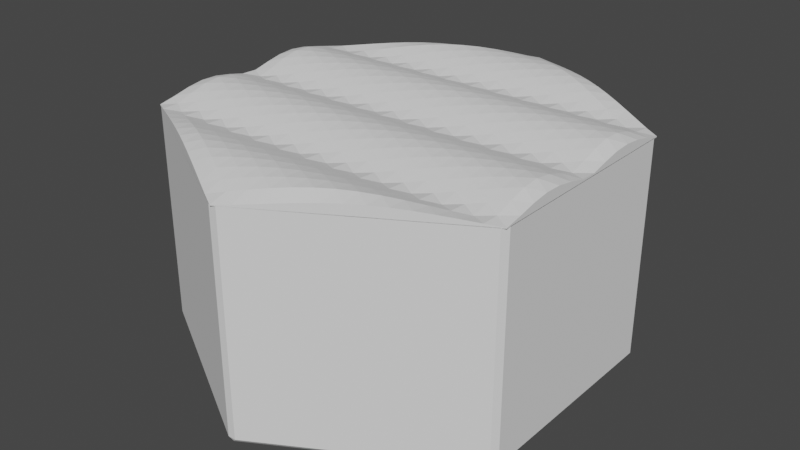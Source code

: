 # Source: river3.blend  (saved by Blender 3.3.6; exported with 4.5.12 LTS)
import bpy
from mathutils import Matrix  # noqa: F401  (used for matrix-valued properties, if any)

bpy.ops.wm.read_factory_settings(use_empty=True)
scene = bpy.context.scene
scene.name = 'Scene'

# ---- collections
col_collection = bpy.data.collections.new('Collection'); scene.collection.children.link(col_collection)

# ---- world
world_world = bpy.data.worlds.new('World'); scene.world = world_world
world_world.use_nodes = True; world_world.node_tree.nodes.clear()
_N = world_world.node_tree.nodes; _L = world_world.node_tree.links
n0 = _N.new('ShaderNodeOutputWorld'); n0.name = 'World Output'; n0.location = (300, 300)
n1 = _N.new('ShaderNodeBackground'); n1.name = 'Background'; n1.location = (10, 300)
n1.inputs[0].default_value = (0.05088, 0.05088, 0.05088, 1.0)
_L.new(n1.outputs[0], n0.inputs[0])
n0.is_active_output = True
world_world.color = (0.05088, 0.05088, 0.05088)
world_world.use_sun_shadow = False
world_world.sun_shadow_jitter_overblur = 0.0

# ---- meshes
me_cylinder = bpy.data.meshes.new('Cylinder')
me_cylinder.from_pydata([(0.0, 0.0, -0.5), (0.0, 1.0, -0.5), (0.0, 1.0, 0.5), (0.866, 0.5, -0.5), (0.866, 0.5, 0.5), (0.866, -0.5, -0.5), (0.866, -0.5, 0.5), (0.0, -1.0, -0.5), (0.0, -1.0, 0.5), (-0.866, -0.5, -0.5), (-0.866, -0.5, 0.5), (-0.866, 0.5, -0.5), (-0.866, 0.5, 0.5)], [], [(0, 1, 3), (1, 2, 4, 3), (0, 3, 5), (3, 4, 6, 5), (0, 5, 7), (5, 6, 8, 7), (0, 7, 9), (7, 8, 10, 9), (0, 9, 11), (9, 10, 12, 11), (0, 11, 1), (11, 12, 2, 1)])
_uv = me_cylinder.uv_layers.new(name='UVMap')
_uv.uv.foreach_set('vector', [0.75, 0.25, 0.75, 0.49, 0.9578, 0.37, 1.0, 0.5, 1.0, 1.0, 0.8333, 1.0, 0.8333, 0.5, 0.75, 0.25, 0.9578, 0.37, 0.9578, 0.13, 0.8333, 0.5, 0.8333, 1.0, 0.6667, 1.0, 0.6667, 0.5, 0.75, 0.25, 0.9578, 0.13, 0.75, 0.01, 0.6667, 0.5, 0.6667, 1.0, 0.5, 1.0, 0.5, 0.5, 0.75, 0.25, 0.75, 0.01, 0.5422, 0.13, 0.5, 0.5, 0.5, 1.0, 0.3333, 1.0, 0.3333, 0.5, 0.75, 0.25, 0.5422, 0.13, 0.5422, 0.37, 0.3333, 0.5, 0.3333, 1.0, 0.1667, 1.0, 0.1667, 0.5, 0.75, 0.25, 0.5422, 0.37, 0.75, 0.49, 0.1667, 0.5, 0.1667, 1.0, -8.941e-08, 1.0, -8.941e-08, 0.5])
me_cylinder.update()
me_cylinder_002 = bpy.data.meshes.new('Cylinder.002')
me_cylinder_002.from_pydata([(0.0, 0.0, -0.0005), (0.0, 0.0, 0.0005), (0.0, 1.0, -0.0005), (0.0, 1.0, 0.0005), (0.866, 0.5, -0.0005), (0.866, 0.5, 0.0005), (0.866, -0.5, -0.0005), (0.866, -0.5, 0.0005), (0.0, -1.0, -0.0005), (0.0, -1.0, 0.0005), (-0.866, -0.5, -0.0005), (-0.866, -0.5, 0.0005), (-0.866, 0.5, -0.0005), (-0.866, 0.5, 0.0005), (0.0, 0.9231, 0.0005), (0.0, 0.8462, 0.0005), (0.0, 0.7692, 0.0005), (0.0, 0.6923, 0.0005), (0.0, 0.6154, 0.0005), (0.0, 0.5385, 0.0005), (0.0, 0.4615, 0.0005), (0.0, 0.3846, 0.0005), (0.0, 0.3077, 0.0005), (0.0, 0.2308, 0.0005), (0.0, 0.1538, 0.0005), (0.0, 0.07692, 0.0005), (0.06662, 0.03846, 0.0005), (0.1332, 0.07692, 0.0005), (0.1999, 0.1154, 0.0005), (0.2665, 0.1538, 0.0005), (0.3331, 0.1923, 0.0005), (0.3997, 0.2308, 0.0005), (0.4663, 0.2692, 0.0005), (0.5329, 0.3077, 0.0005), (0.5996, 0.3462, 0.0005), (0.6662, 0.3846, 0.0005), (0.7328, 0.4231, 0.0005), (0.7994, 0.4615, 0.0005), (0.7994, 0.5385, 0.0005), (0.7328, 0.5769, 0.0005), (0.6662, 0.6154, 0.0005), (0.5996, 0.6538, 0.0005), (0.5329, 0.6923, 0.0005), (0.4663, 0.7308, 0.0005), (0.3997, 0.7692, 0.0005), (0.3331, 0.8077, 0.0005), (0.2665, 0.8462, 0.0005), (0.1999, 0.8846, 0.0005), (0.1332, 0.9231, 0.0005), (0.06662, 0.9615, 0.0005), (0.06662, -0.03846, 0.0005), (0.1332, -0.07692, 0.0005), (0.1999, -0.1154, 0.0005), (0.2665, -0.1538, 0.0005), (0.3331, -0.1923, 0.0005), (0.3997, -0.2308, 0.0005), (0.4663, -0.2692, 0.0005), (0.5329, -0.3077, 0.0005), (0.5996, -0.3462, 0.0005), (0.6662, -0.3846, 0.0005), (0.7328, -0.4231, 0.0005), (0.7994, -0.4615, 0.0005), (0.866, -0.4231, 0.0005), (0.866, -0.3462, 0.0005), (0.866, -0.2692, 0.0005), (0.866, -0.1923, 0.0005), (0.866, -0.1154, 0.0005), (0.866, -0.03846, 0.0005), (0.866, 0.03846, 0.0005), (0.866, 0.1154, 0.0005), (0.866, 0.1923, 0.0005), (0.866, 0.2692, 0.0005), (0.866, 0.3462, 0.0005), (0.866, 0.4231, 0.0005), (0.0, -0.07692, 0.0005), (0.0, -0.1538, 0.0005), (0.0, -0.2308, 0.0005), (0.0, -0.3077, 0.0005), (0.0, -0.3846, 0.0005), (0.0, -0.4615, 0.0005), (0.0, -0.5385, 0.0005), (0.0, -0.6154, 0.0005), (0.0, -0.6923, 0.0005), (0.0, -0.7692, 0.0005), (0.0, -0.8462, 0.0005), (0.0, -0.9231, 0.0005), (0.06662, -0.9615, 0.0005), (0.1332, -0.9231, 0.0005), (0.1999, -0.8846, 0.0005), (0.2665, -0.8462, 0.0005), (0.3331, -0.8077, 0.0005), (0.3997, -0.7692, 0.0005), (0.4663, -0.7308, 0.0005), (0.5329, -0.6923, 0.0005), (0.5996, -0.6538, 0.0005), (0.6662, -0.6154, 0.0005), (0.7328, -0.5769, 0.0005), (0.7994, -0.5385, 0.0005), (-0.06662, -0.03846, 0.0005), (-0.1332, -0.07692, 0.0005), (-0.1999, -0.1154, 0.0005), (-0.2665, -0.1538, 0.0005), (-0.3331, -0.1923, 0.0005), (-0.3997, -0.2308, 0.0005), (-0.4663, -0.2692, 0.0005), (-0.5329, -0.3077, 0.0005), (-0.5996, -0.3462, 0.0005), (-0.6662, -0.3846, 0.0005), (-0.7328, -0.4231, 0.0005), (-0.7994, -0.4615, 0.0005), (-0.7994, -0.5385, 0.0005), (-0.7328, -0.5769, 0.0005), (-0.6662, -0.6154, 0.0005), (-0.5996, -0.6538, 0.0005), (-0.5329, -0.6923, 0.0005), (-0.4663, -0.7308, 0.0005), (-0.3997, -0.7692, 0.0005), (-0.3331, -0.8077, 0.0005), (-0.2665, -0.8462, 0.0005), (-0.1999, -0.8846, 0.0005), (-0.1332, -0.9231, 0.0005), (-0.06662, -0.9615, 0.0005), (-0.06662, 0.03846, 0.0005), (-0.1332, 0.07692, 0.0005), (-0.1999, 0.1154, 0.0005), (-0.2665, 0.1538, 0.0005), (-0.3331, 0.1923, 0.0005), (-0.3997, 0.2308, 0.0005), (-0.4663, 0.2692, 0.0005), (-0.5329, 0.3077, 0.0005), (-0.5996, 0.3462, 0.0005), (-0.6662, 0.3846, 0.0005), (-0.7328, 0.4231, 0.0005), (-0.7994, 0.4615, 0.0005), (-0.866, 0.4231, 0.0005), (-0.866, 0.3462, 0.0005), (-0.866, 0.2692, 0.0005), (-0.866, 0.1923, 0.0005), (-0.866, 0.1154, 0.0005), (-0.866, 0.03846, 0.0005), (-0.866, -0.03846, 0.0005), (-0.866, -0.1154, 0.0005), (-0.866, -0.1923, 0.0005), (-0.866, -0.2692, 0.0005), (-0.866, -0.3462, 0.0005), (-0.866, -0.4231, 0.0005), (-0.06662, 0.9615, 0.0005), (-0.1332, 0.9231, 0.0005), (-0.1999, 0.8846, 0.0005), (-0.2665, 0.8462, 0.0005), (-0.3331, 0.8077, 0.0005), (-0.3997, 0.7692, 0.0005), (-0.4663, 0.7308, 0.0005), (-0.5329, 0.6923, 0.0005), (-0.5996, 0.6538, 0.0005), (-0.6662, 0.6154, 0.0005), (-0.7328, 0.5769, 0.0005), (-0.7994, 0.5385, 0.0005), (-0.7328, 0.5, 0.0005), (-0.6662, 0.4615, 0.0005), (-0.6662, 0.5385, 0.0005), (-0.5996, 0.4231, 0.0005), (-0.5996, 0.5, 0.0005), (-0.5996, 0.5769, 0.0005), (-0.5329, 0.3846, 0.0005), (-0.5329, 0.4615, 0.0005), (-0.5329, 0.5385, 0.0005), (-0.5329, 0.6154, 0.0005), (-0.4663, 0.3462, 0.0005), (-0.4663, 0.4231, 0.0005), (-0.4663, 0.5, 0.0005), (-0.4663, 0.5769, 0.0005), (-0.4663, 0.6538, 0.0005), (-0.3997, 0.3077, 0.0005), (-0.3997, 0.3846, 0.0005), (-0.3997, 0.4615, 0.0005), (-0.3997, 0.5385, 0.0005), (-0.3997, 0.6154, 0.0005), (-0.3997, 0.6923, 0.0005), (-0.3331, 0.2692, 0.0005), (-0.3331, 0.3462, 0.0005), (-0.3331, 0.4231, 0.0005), (-0.3331, 0.5, 0.0005), (-0.3331, 0.5769, 0.0005), (-0.3331, 0.6538, 0.0005), (-0.3331, 0.7308, 0.0005), (-0.2665, 0.2308, 0.0005), (-0.2665, 0.3077, 0.0005), (-0.2665, 0.3846, 0.0005), (-0.2665, 0.4615, 0.0005), (-0.2665, 0.5385, 0.0005), (-0.2665, 0.6154, 0.0005), (-0.2665, 0.6923, 0.0005), (-0.2665, 0.7692, 0.0005), (-0.1999, 0.1923, 0.0005), (-0.1999, 0.2692, 0.0005), (-0.1999, 0.3462, 0.0005), (-0.1999, 0.4231, 0.0005), (-0.1999, 0.5, 0.0005), (-0.1999, 0.5769, 0.0005), (-0.1999, 0.6538, 0.0005), (-0.1999, 0.7308, 0.0005), (-0.1999, 0.8077, 0.0005), (-0.1332, 0.1538, 0.0005), (-0.1332, 0.2308, 0.0005), (-0.1332, 0.3077, 0.0005), (-0.1332, 0.3846, 0.0005), (-0.1332, 0.4615, 0.0005), (-0.1332, 0.5385, 0.0005), (-0.1332, 0.6154, 0.0005), (-0.1332, 0.6923, 0.0005), (-0.1332, 0.7692, 0.0005), (-0.1332, 0.8462, 0.0005), (-0.06662, 0.1154, 0.0005), (-0.06662, 0.1923, 0.0005), (-0.06662, 0.2692, 0.0005), (-0.06662, 0.3462, 0.0005), (-0.06662, 0.4231, 0.0005), (-0.06662, 0.5, 0.0005), (-0.06662, 0.5769, 0.0005), (-0.06662, 0.6538, 0.0005), (-0.06662, 0.7308, 0.0005), (-0.06662, 0.8077, 0.0005), (-0.06662, 0.8846, 0.0005), (-0.7994, -0.3846, 0.0005), (-0.7328, -0.3462, 0.0005), (-0.7994, -0.3077, 0.0005), (-0.6662, -0.3077, 0.0005), (-0.7328, -0.2692, 0.0005), (-0.7994, -0.2308, 0.0005), (-0.5996, -0.2692, 0.0005), (-0.6662, -0.2308, 0.0005), (-0.7328, -0.1923, 0.0005), (-0.7994, -0.1538, 0.0005), (-0.5329, -0.2308, 0.0005), (-0.5996, -0.1923, 0.0005), (-0.6662, -0.1538, 0.0005), (-0.7328, -0.1154, 0.0005), (-0.7994, -0.07692, 0.0005), (-0.4663, -0.1923, 0.0005), (-0.5329, -0.1538, 0.0005), (-0.5996, -0.1154, 0.0005), (-0.6662, -0.07692, 0.0005), (-0.7328, -0.03846, 0.0005), (-0.7994, 0.0, 0.0005), (-0.3997, -0.1538, 0.0005), (-0.4663, -0.1154, 0.0005), (-0.5329, -0.07692, 0.0005), (-0.5996, -0.03846, 0.0005), (-0.6662, 0.0, 0.0005), (-0.7328, 0.03846, 0.0005), (-0.7994, 0.07692, 0.0005), (-0.3331, -0.1154, 0.0005), (-0.3997, -0.07692, 0.0005), (-0.4663, -0.03846, 0.0005), (-0.5329, 0.0, 0.0005), (-0.5996, 0.03846, 0.0005), (-0.6662, 0.07692, 0.0005), (-0.7328, 0.1154, 0.0005), (-0.7994, 0.1538, 0.0005), (-0.2665, -0.07692, 0.0005), (-0.3331, -0.03846, 0.0005), (-0.3997, 0.0, 0.0005), (-0.4663, 0.03846, 0.0005), (-0.5329, 0.07692, 0.0005), (-0.5996, 0.1154, 0.0005), (-0.6662, 0.1538, 0.0005), (-0.7328, 0.1923, 0.0005), (-0.7994, 0.2308, 0.0005), (-0.1999, -0.03846, 0.0005), (-0.2665, 0.0, 0.0005), (-0.3331, 0.03846, 0.0005), (-0.3997, 0.07692, 0.0005), (-0.4663, 0.1154, 0.0005), (-0.5329, 0.1538, 0.0005), (-0.5996, 0.1923, 0.0005), (-0.6662, 0.2308, 0.0005), (-0.7328, 0.2692, 0.0005), (-0.7994, 0.3077, 0.0005), (-0.1332, 0.0, 0.0005), (-0.1999, 0.03846, 0.0005), (-0.2665, 0.07692, 0.0005), (-0.3331, 0.1154, 0.0005), (-0.3997, 0.1538, 0.0005), (-0.4663, 0.1923, 0.0005), (-0.5329, 0.2308, 0.0005), (-0.5996, 0.2692, 0.0005), (-0.6662, 0.3077, 0.0005), (-0.7328, 0.3462, 0.0005), (-0.7994, 0.3846, 0.0005), (-0.06662, -0.8846, 0.0005), (-0.06662, -0.8077, 0.0005), (-0.1332, -0.8462, 0.0005), (-0.06662, -0.7308, 0.0005), (-0.1332, -0.7692, 0.0005), (-0.1999, -0.8077, 0.0005), (-0.06662, -0.6538, 0.0005), (-0.1332, -0.6923, 0.0005), (-0.1999, -0.7308, 0.0005), (-0.2665, -0.7692, 0.0005), (-0.06662, -0.5769, 0.0005), (-0.1332, -0.6154, 0.0005), (-0.1999, -0.6538, 0.0005), (-0.2665, -0.6923, 0.0005), (-0.3331, -0.7308, 0.0005), (-0.06662, -0.5, 0.0005), (-0.1332, -0.5385, 0.0005), (-0.1999, -0.5769, 0.0005), (-0.2665, -0.6154, 0.0005), (-0.3331, -0.6538, 0.0005), (-0.3997, -0.6923, 0.0005), (-0.06662, -0.4231, 0.0005), (-0.1332, -0.4615, 0.0005), (-0.1999, -0.5, 0.0005), (-0.2665, -0.5385, 0.0005), (-0.3331, -0.5769, 0.0005), (-0.3997, -0.6154, 0.0005), (-0.4663, -0.6538, 0.0005), (-0.06662, -0.3462, 0.0005), (-0.1332, -0.3846, 0.0005), (-0.1999, -0.4231, 0.0005), (-0.2665, -0.4615, 0.0005), (-0.3331, -0.5, 0.0005), (-0.3997, -0.5385, 0.0005), (-0.4663, -0.5769, 0.0005), (-0.5329, -0.6154, 0.0005), (-0.06662, -0.2692, 0.0005), (-0.1332, -0.3077, 0.0005), (-0.1999, -0.3462, 0.0005), (-0.2665, -0.3846, 0.0005), (-0.3331, -0.4231, 0.0005), (-0.3997, -0.4615, 0.0005), (-0.4663, -0.5, 0.0005), (-0.5329, -0.5385, 0.0005), (-0.5996, -0.5769, 0.0005), (-0.06662, -0.1923, 0.0005), (-0.1332, -0.2308, 0.0005), (-0.1999, -0.2692, 0.0005), (-0.2665, -0.3077, 0.0005), (-0.3331, -0.3462, 0.0005), (-0.3997, -0.3846, 0.0005), (-0.4663, -0.4231, 0.0005), (-0.5329, -0.4615, 0.0005), (-0.5996, -0.5, 0.0005), (-0.6662, -0.5385, 0.0005), (-0.06662, -0.1154, 0.0005), (-0.1332, -0.1538, 0.0005), (-0.1999, -0.1923, 0.0005), (-0.2665, -0.2308, 0.0005), (-0.3331, -0.2692, 0.0005), (-0.3997, -0.3077, 0.0005), (-0.4663, -0.3462, 0.0005), (-0.5329, -0.3846, 0.0005), (-0.5996, -0.4231, 0.0005), (-0.6662, -0.4615, 0.0005), (-0.7328, -0.5, 0.0005), (0.7328, -0.5, 0.0005), (0.6662, -0.4615, 0.0005), (0.6662, -0.5385, 0.0005), (0.5996, -0.4231, 0.0005), (0.5996, -0.5, 0.0005), (0.5996, -0.5769, 0.0005), (0.5329, -0.3846, 0.0005), (0.5329, -0.4615, 0.0005), (0.5329, -0.5385, 0.0005), (0.5329, -0.6154, 0.0005), (0.4663, -0.3462, 0.0005), (0.4663, -0.4231, 0.0005), (0.4663, -0.5, 0.0005), (0.4663, -0.5769, 0.0005), (0.4663, -0.6538, 0.0005), (0.3997, -0.3077, 0.0005), (0.3997, -0.3846, 0.0005), (0.3997, -0.4615, 0.0005), (0.3997, -0.5385, 0.0005), (0.3997, -0.6154, 0.0005), (0.3997, -0.6923, 0.0005), (0.3331, -0.2692, 0.0005), (0.3331, -0.3462, 0.0005), (0.3331, -0.4231, 0.0005), (0.3331, -0.5, 0.0005), (0.3331, -0.5769, 0.0005), (0.3331, -0.6538, 0.0005), (0.3331, -0.7308, 0.0005), (0.2665, -0.2308, 0.0005), (0.2665, -0.3077, 0.0005), (0.2665, -0.3846, 0.0005), (0.2665, -0.4615, 0.0005), (0.2665, -0.5385, 0.0005), (0.2665, -0.6154, 0.0005), (0.2665, -0.6923, 0.0005), (0.2665, -0.7692, 0.0005), (0.1999, -0.1923, 0.0005), (0.1999, -0.2692, 0.0005), (0.1999, -0.3462, 0.0005), (0.1999, -0.4231, 0.0005), (0.1999, -0.5, 0.0005), (0.1999, -0.5769, 0.0005), (0.1999, -0.6538, 0.0005), (0.1999, -0.7308, 0.0005), (0.1999, -0.8077, 0.0005), (0.1332, -0.1538, 0.0005), (0.1332, -0.2308, 0.0005), (0.1332, -0.3077, 0.0005), (0.1332, -0.3846, 0.0005), (0.1332, -0.4615, 0.0005), (0.1332, -0.5385, 0.0005), (0.1332, -0.6154, 0.0005), (0.1332, -0.6923, 0.0005), (0.1332, -0.7692, 0.0005), (0.1332, -0.8462, 0.0005), (0.06662, -0.1154, 0.0005), (0.06662, -0.1923, 0.0005), (0.06662, -0.2692, 0.0005), (0.06662, -0.3462, 0.0005), (0.06662, -0.4231, 0.0005), (0.06662, -0.5, 0.0005), (0.06662, -0.5769, 0.0005), (0.06662, -0.6538, 0.0005), (0.06662, -0.7308, 0.0005), (0.06662, -0.8077, 0.0005), (0.06662, -0.8846, 0.0005), (0.7994, 0.3846, 0.0005), (0.7328, 0.3462, 0.0005), (0.7994, 0.3077, 0.0005), (0.6662, 0.3077, 0.0005), (0.7328, 0.2692, 0.0005), (0.7994, 0.2308, 0.0005), (0.5996, 0.2692, 0.0005), (0.6662, 0.2308, 0.0005), (0.7328, 0.1923, 0.0005), (0.7994, 0.1538, 0.0005), (0.5329, 0.2308, 0.0005), (0.5996, 0.1923, 0.0005), (0.6662, 0.1538, 0.0005), (0.7328, 0.1154, 0.0005), (0.7994, 0.07692, 0.0005), (0.4663, 0.1923, 0.0005), (0.5329, 0.1538, 0.0005), (0.5996, 0.1154, 0.0005), (0.6662, 0.07692, 0.0005), (0.7328, 0.03846, 0.0005), (0.7994, 0.0, 0.0005), (0.3997, 0.1538, 0.0005), (0.4663, 0.1154, 0.0005), (0.5329, 0.07692, 0.0005), (0.5996, 0.03846, 0.0005), (0.6662, 0.0, 0.0005), (0.7328, -0.03846, 0.0005), (0.7994, -0.07692, 0.0005), (0.3331, 0.1154, 0.0005), (0.3997, 0.07692, 0.0005), (0.4663, 0.03846, 0.0005), (0.5329, 0.0, 0.0005), (0.5996, -0.03846, 0.0005), (0.6662, -0.07692, 0.0005), (0.7328, -0.1154, 0.0005), (0.7994, -0.1538, 0.0005), (0.2665, 0.07692, 0.0005), (0.3331, 0.03846, 0.0005), (0.3997, 0.0, 0.0005), (0.4663, -0.03846, 0.0005), (0.5329, -0.07692, 0.0005), (0.5996, -0.1154, 0.0005), (0.6662, -0.1538, 0.0005), (0.7328, -0.1923, 0.0005), (0.7994, -0.2308, 0.0005), (0.1999, 0.03846, 0.0005), (0.2665, 0.0, 0.0005), (0.3331, -0.03846, 0.0005), (0.3997, -0.07692, 0.0005), (0.4663, -0.1154, 0.0005), (0.5329, -0.1538, 0.0005), (0.5996, -0.1923, 0.0005), (0.6662, -0.2308, 0.0005), (0.7328, -0.2692, 0.0005), (0.7994, -0.3077, 0.0005), (0.1332, 0.0, 0.0005), (0.1999, -0.03846, 0.0005), (0.2665, -0.07692, 0.0005), (0.3331, -0.1154, 0.0005), (0.3997, -0.1538, 0.0005), (0.4663, -0.1923, 0.0005), (0.5329, -0.2308, 0.0005), (0.5996, -0.2692, 0.0005), (0.6662, -0.3077, 0.0005), (0.7328, -0.3462, 0.0005), (0.7994, -0.3846, 0.0005), (0.06662, 0.8846, 0.0005), (0.06662, 0.8077, 0.0005), (0.1332, 0.8462, 0.0005), (0.06662, 0.7308, 0.0005), (0.1332, 0.7692, 0.0005), (0.1999, 0.8077, 0.0005), (0.06662, 0.6538, 0.0005), (0.1332, 0.6923, 0.0005), (0.1999, 0.7308, 0.0005), (0.2665, 0.7692, 0.0005), (0.06662, 0.5769, 0.0005), (0.1332, 0.6154, 0.0005), (0.1999, 0.6538, 0.0005), (0.2665, 0.6923, 0.0005), (0.3331, 0.7308, 0.0005), (0.06662, 0.5, 0.0005), (0.1332, 0.5385, 0.0005), (0.1999, 0.5769, 0.0005), (0.2665, 0.6154, 0.0005), (0.3331, 0.6538, 0.0005), (0.3997, 0.6923, 0.0005), (0.06662, 0.4231, 0.0005), (0.1332, 0.4615, 0.0005), (0.1999, 0.5, 0.0005), (0.2665, 0.5385, 0.0005), (0.3331, 0.5769, 0.0005), (0.3997, 0.6154, 0.0005), (0.4663, 0.6538, 0.0005), (0.06662, 0.3462, 0.0005), (0.1332, 0.3846, 0.0005), (0.1999, 0.4231, 0.0005), (0.2665, 0.4615, 0.0005), (0.3331, 0.5, 0.0005), (0.3997, 0.5385, 0.0005), (0.4663, 0.5769, 0.0005), (0.5329, 0.6154, 0.0005), (0.06662, 0.2692, 0.0005), (0.1332, 0.3077, 0.0005), (0.1999, 0.3462, 0.0005), (0.2665, 0.3846, 0.0005), (0.3331, 0.4231, 0.0005), (0.3997, 0.4615, 0.0005), (0.4663, 0.5, 0.0005), (0.5329, 0.5385, 0.0005), (0.5996, 0.5769, 0.0005), (0.06662, 0.1923, 0.0005), (0.1332, 0.2308, 0.0005), (0.1999, 0.2692, 0.0005), (0.2665, 0.3077, 0.0005), (0.3331, 0.3462, 0.0005), (0.3997, 0.3846, 0.0005), (0.4663, 0.4231, 0.0005), (0.5329, 0.4615, 0.0005), (0.5996, 0.5, 0.0005), (0.6662, 0.5385, 0.0005), (0.06662, 0.1154, 0.0005), (0.1332, 0.1538, 0.0005), (0.1999, 0.1923, 0.0005), (0.2665, 0.2308, 0.0005), (0.3331, 0.2692, 0.0005), (0.3997, 0.3077, 0.0005), (0.4663, 0.3462, 0.0005), (0.5329, 0.3846, 0.0005), (0.5996, 0.4231, 0.0005), (0.6662, 0.4615, 0.0005), (0.7328, 0.5, 0.0005)], [], [(0, 2, 4), (1, 26, 25), (2, 3, 49, 48, 47, 46, 45, 44, 43, 42, 41, 40, 39, 38, 5, 4), (0, 4, 6), (1, 50, 26), (4, 5, 73, 72, 71, 70, 69, 68, 67, 66, 65, 64, 63, 62, 7, 6), (0, 6, 8), (1, 74, 50), (6, 7, 97, 96, 95, 94, 93, 92, 91, 90, 89, 88, 87, 86, 9, 8), (0, 8, 10), (1, 98, 74), (8, 9, 121, 120, 119, 118, 117, 116, 115, 114, 113, 112, 111, 110, 11, 10), (0, 10, 12), (1, 122, 98), (10, 11, 145, 144, 143, 142, 141, 140, 139, 138, 137, 136, 135, 134, 13, 12), (0, 12, 2), (1, 25, 122), (12, 13, 157, 156, 155, 154, 153, 152, 151, 150, 149, 148, 147, 146, 3, 2), (133, 157, 13), (132, 158, 133), (131, 159, 132), (130, 161, 131), (129, 164, 130), (128, 168, 129), (127, 173, 128), (126, 179, 127), (125, 186, 126), (124, 194, 125), (123, 203, 124), (122, 213, 123), (133, 158, 157), (158, 156, 157), (132, 159, 158), (159, 160, 158), (158, 160, 156), (160, 155, 156), (131, 161, 159), (161, 162, 159), (159, 162, 160), (162, 163, 160), (160, 163, 155), (163, 154, 155), (130, 164, 161), (164, 165, 161), (161, 165, 162), (165, 166, 162), (162, 166, 163), (166, 167, 163), (163, 167, 154), (167, 153, 154), (129, 168, 164), (168, 169, 164), (164, 169, 165), (169, 170, 165), (165, 170, 166), (170, 171, 166), (166, 171, 167), (171, 172, 167), (167, 172, 153), (172, 152, 153), (128, 173, 168), (173, 174, 168), (168, 174, 169), (174, 175, 169), (169, 175, 170), (175, 176, 170), (170, 176, 171), (176, 177, 171), (171, 177, 172), (177, 178, 172), (172, 178, 152), (178, 151, 152), (127, 179, 173), (179, 180, 173), (173, 180, 174), (180, 181, 174), (174, 181, 175), (181, 182, 175), (175, 182, 176), (182, 183, 176), (176, 183, 177), (183, 184, 177), (177, 184, 178), (184, 185, 178), (178, 185, 151), (185, 150, 151), (126, 186, 179), (186, 187, 179), (179, 187, 180), (187, 188, 180), (180, 188, 181), (188, 189, 181), (181, 189, 182), (189, 190, 182), (182, 190, 183), (190, 191, 183), (183, 191, 184), (191, 192, 184), (184, 192, 185), (192, 193, 185), (185, 193, 150), (193, 149, 150), (125, 194, 186), (194, 195, 186), (186, 195, 187), (195, 196, 187), (187, 196, 188), (196, 197, 188), (188, 197, 189), (197, 198, 189), (189, 198, 190), (198, 199, 190), (190, 199, 191), (199, 200, 191), (191, 200, 192), (200, 201, 192), (192, 201, 193), (201, 202, 193), (193, 202, 149), (202, 148, 149), (124, 203, 194), (203, 204, 194), (194, 204, 195), (204, 205, 195), (195, 205, 196), (205, 206, 196), (196, 206, 197), (206, 207, 197), (197, 207, 198), (207, 208, 198), (198, 208, 199), (208, 209, 199), (199, 209, 200), (209, 210, 200), (200, 210, 201), (210, 211, 201), (201, 211, 202), (211, 212, 202), (202, 212, 148), (212, 147, 148), (123, 213, 203), (213, 214, 203), (203, 214, 204), (214, 215, 204), (204, 215, 205), (215, 216, 205), (205, 216, 206), (216, 217, 206), (206, 217, 207), (217, 218, 207), (207, 218, 208), (218, 219, 208), (208, 219, 209), (219, 220, 209), (209, 220, 210), (220, 221, 210), (210, 221, 211), (221, 222, 211), (211, 222, 212), (222, 223, 212), (212, 223, 147), (223, 146, 147), (122, 25, 213), (25, 24, 213), (213, 24, 214), (24, 23, 214), (214, 23, 215), (23, 22, 215), (215, 22, 216), (22, 21, 216), (216, 21, 217), (21, 20, 217), (217, 20, 218), (20, 19, 218), (218, 19, 219), (19, 18, 219), (219, 18, 220), (18, 17, 220), (220, 17, 221), (17, 16, 221), (221, 16, 222), (16, 15, 222), (222, 15, 223), (15, 14, 223), (223, 14, 146), (14, 3, 146), (109, 145, 11), (108, 224, 109), (107, 225, 108), (106, 227, 107), (105, 230, 106), (104, 234, 105), (103, 239, 104), (102, 245, 103), (101, 252, 102), (100, 260, 101), (99, 269, 100), (98, 279, 99), (109, 224, 145), (224, 144, 145), (108, 225, 224), (225, 226, 224), (224, 226, 144), (226, 143, 144), (107, 227, 225), (227, 228, 225), (225, 228, 226), (228, 229, 226), (226, 229, 143), (229, 142, 143), (106, 230, 227), (230, 231, 227), (227, 231, 228), (231, 232, 228), (228, 232, 229), (232, 233, 229), (229, 233, 142), (233, 141, 142), (105, 234, 230), (234, 235, 230), (230, 235, 231), (235, 236, 231), (231, 236, 232), (236, 237, 232), (232, 237, 233), (237, 238, 233), (233, 238, 141), (238, 140, 141), (104, 239, 234), (239, 240, 234), (234, 240, 235), (240, 241, 235), (235, 241, 236), (241, 242, 236), (236, 242, 237), (242, 243, 237), (237, 243, 238), (243, 244, 238), (238, 244, 140), (244, 139, 140), (103, 245, 239), (245, 246, 239), (239, 246, 240), (246, 247, 240), (240, 247, 241), (247, 248, 241), (241, 248, 242), (248, 249, 242), (242, 249, 243), (249, 250, 243), (243, 250, 244), (250, 251, 244), (244, 251, 139), (251, 138, 139), (102, 252, 245), (252, 253, 245), (245, 253, 246), (253, 254, 246), (246, 254, 247), (254, 255, 247), (247, 255, 248), (255, 256, 248), (248, 256, 249), (256, 257, 249), (249, 257, 250), (257, 258, 250), (250, 258, 251), (258, 259, 251), (251, 259, 138), (259, 137, 138), (101, 260, 252), (260, 261, 252), (252, 261, 253), (261, 262, 253), (253, 262, 254), (262, 263, 254), (254, 263, 255), (263, 264, 255), (255, 264, 256), (264, 265, 256), (256, 265, 257), (265, 266, 257), (257, 266, 258), (266, 267, 258), (258, 267, 259), (267, 268, 259), (259, 268, 137), (268, 136, 137), (100, 269, 260), (269, 270, 260), (260, 270, 261), (270, 271, 261), (261, 271, 262), (271, 272, 262), (262, 272, 263), (272, 273, 263), (263, 273, 264), (273, 274, 264), (264, 274, 265), (274, 275, 265), (265, 275, 266), (275, 276, 266), (266, 276, 267), (276, 277, 267), (267, 277, 268), (277, 278, 268), (268, 278, 136), (278, 135, 136), (99, 279, 269), (279, 280, 269), (269, 280, 270), (280, 281, 270), (270, 281, 271), (281, 282, 271), (271, 282, 272), (282, 283, 272), (272, 283, 273), (283, 284, 273), (273, 284, 274), (284, 285, 274), (274, 285, 275), (285, 286, 275), (275, 286, 276), (286, 287, 276), (276, 287, 277), (287, 288, 277), (277, 288, 278), (288, 289, 278), (278, 289, 135), (289, 134, 135), (98, 122, 279), (122, 123, 279), (279, 123, 280), (123, 124, 280), (280, 124, 281), (124, 125, 281), (281, 125, 282), (125, 126, 282), (282, 126, 283), (126, 127, 283), (283, 127, 284), (127, 128, 284), (284, 128, 285), (128, 129, 285), (285, 129, 286), (129, 130, 286), (286, 130, 287), (130, 131, 287), (287, 131, 288), (131, 132, 288), (288, 132, 289), (132, 133, 289), (289, 133, 134), (133, 13, 134), (85, 121, 9), (84, 290, 85), (83, 291, 84), (82, 293, 83), (81, 296, 82), (80, 300, 81), (79, 305, 80), (78, 311, 79), (77, 318, 78), (76, 326, 77), (75, 335, 76), (74, 345, 75), (85, 290, 121), (290, 120, 121), (84, 291, 290), (291, 292, 290), (290, 292, 120), (292, 119, 120), (83, 293, 291), (293, 294, 291), (291, 294, 292), (294, 295, 292), (292, 295, 119), (295, 118, 119), (82, 296, 293), (296, 297, 293), (293, 297, 294), (297, 298, 294), (294, 298, 295), (298, 299, 295), (295, 299, 118), (299, 117, 118), (81, 300, 296), (300, 301, 296), (296, 301, 297), (301, 302, 297), (297, 302, 298), (302, 303, 298), (298, 303, 299), (303, 304, 299), (299, 304, 117), (304, 116, 117), (80, 305, 300), (305, 306, 300), (300, 306, 301), (306, 307, 301), (301, 307, 302), (307, 308, 302), (302, 308, 303), (308, 309, 303), (303, 309, 304), (309, 310, 304), (304, 310, 116), (310, 115, 116), (79, 311, 305), (311, 312, 305), (305, 312, 306), (312, 313, 306), (306, 313, 307), (313, 314, 307), (307, 314, 308), (314, 315, 308), (308, 315, 309), (315, 316, 309), (309, 316, 310), (316, 317, 310), (310, 317, 115), (317, 114, 115), (78, 318, 311), (318, 319, 311), (311, 319, 312), (319, 320, 312), (312, 320, 313), (320, 321, 313), (313, 321, 314), (321, 322, 314), (314, 322, 315), (322, 323, 315), (315, 323, 316), (323, 324, 316), (316, 324, 317), (324, 325, 317), (317, 325, 114), (325, 113, 114), (77, 326, 318), (326, 327, 318), (318, 327, 319), (327, 328, 319), (319, 328, 320), (328, 329, 320), (320, 329, 321), (329, 330, 321), (321, 330, 322), (330, 331, 322), (322, 331, 323), (331, 332, 323), (323, 332, 324), (332, 333, 324), (324, 333, 325), (333, 334, 325), (325, 334, 113), (334, 112, 113), (76, 335, 326), (335, 336, 326), (326, 336, 327), (336, 337, 327), (327, 337, 328), (337, 338, 328), (328, 338, 329), (338, 339, 329), (329, 339, 330), (339, 340, 330), (330, 340, 331), (340, 341, 331), (331, 341, 332), (341, 342, 332), (332, 342, 333), (342, 343, 333), (333, 343, 334), (343, 344, 334), (334, 344, 112), (344, 111, 112), (75, 345, 335), (345, 346, 335), (335, 346, 336), (346, 347, 336), (336, 347, 337), (347, 348, 337), (337, 348, 338), (348, 349, 338), (338, 349, 339), (349, 350, 339), (339, 350, 340), (350, 351, 340), (340, 351, 341), (351, 352, 341), (341, 352, 342), (352, 353, 342), (342, 353, 343), (353, 354, 343), (343, 354, 344), (354, 355, 344), (344, 355, 111), (355, 110, 111), (74, 98, 345), (98, 99, 345), (345, 99, 346), (99, 100, 346), (346, 100, 347), (100, 101, 347), (347, 101, 348), (101, 102, 348), (348, 102, 349), (102, 103, 349), (349, 103, 350), (103, 104, 350), (350, 104, 351), (104, 105, 351), (351, 105, 352), (105, 106, 352), (352, 106, 353), (106, 107, 353), (353, 107, 354), (107, 108, 354), (354, 108, 355), (108, 109, 355), (355, 109, 110), (109, 11, 110), (61, 97, 7), (60, 356, 61), (59, 357, 60), (58, 359, 59), (57, 362, 58), (56, 366, 57), (55, 371, 56), (54, 377, 55), (53, 384, 54), (52, 392, 53), (51, 401, 52), (50, 411, 51), (61, 356, 97), (356, 96, 97), (60, 357, 356), (357, 358, 356), (356, 358, 96), (358, 95, 96), (59, 359, 357), (359, 360, 357), (357, 360, 358), (360, 361, 358), (358, 361, 95), (361, 94, 95), (58, 362, 359), (362, 363, 359), (359, 363, 360), (363, 364, 360), (360, 364, 361), (364, 365, 361), (361, 365, 94), (365, 93, 94), (57, 366, 362), (366, 367, 362), (362, 367, 363), (367, 368, 363), (363, 368, 364), (368, 369, 364), (364, 369, 365), (369, 370, 365), (365, 370, 93), (370, 92, 93), (56, 371, 366), (371, 372, 366), (366, 372, 367), (372, 373, 367), (367, 373, 368), (373, 374, 368), (368, 374, 369), (374, 375, 369), (369, 375, 370), (375, 376, 370), (370, 376, 92), (376, 91, 92), (55, 377, 371), (377, 378, 371), (371, 378, 372), (378, 379, 372), (372, 379, 373), (379, 380, 373), (373, 380, 374), (380, 381, 374), (374, 381, 375), (381, 382, 375), (375, 382, 376), (382, 383, 376), (376, 383, 91), (383, 90, 91), (54, 384, 377), (384, 385, 377), (377, 385, 378), (385, 386, 378), (378, 386, 379), (386, 387, 379), (379, 387, 380), (387, 388, 380), (380, 388, 381), (388, 389, 381), (381, 389, 382), (389, 390, 382), (382, 390, 383), (390, 391, 383), (383, 391, 90), (391, 89, 90), (53, 392, 384), (392, 393, 384), (384, 393, 385), (393, 394, 385), (385, 394, 386), (394, 395, 386), (386, 395, 387), (395, 396, 387), (387, 396, 388), (396, 397, 388), (388, 397, 389), (397, 398, 389), (389, 398, 390), (398, 399, 390), (390, 399, 391), (399, 400, 391), (391, 400, 89), (400, 88, 89), (52, 401, 392), (401, 402, 392), (392, 402, 393), (402, 403, 393), (393, 403, 394), (403, 404, 394), (394, 404, 395), (404, 405, 395), (395, 405, 396), (405, 406, 396), (396, 406, 397), (406, 407, 397), (397, 407, 398), (407, 408, 398), (398, 408, 399), (408, 409, 399), (399, 409, 400), (409, 410, 400), (400, 410, 88), (410, 87, 88), (51, 411, 401), (411, 412, 401), (401, 412, 402), (412, 413, 402), (402, 413, 403), (413, 414, 403), (403, 414, 404), (414, 415, 404), (404, 415, 405), (415, 416, 405), (405, 416, 406), (416, 417, 406), (406, 417, 407), (417, 418, 407), (407, 418, 408), (418, 419, 408), (408, 419, 409), (419, 420, 409), (409, 420, 410), (420, 421, 410), (410, 421, 87), (421, 86, 87), (50, 74, 411), (74, 75, 411), (411, 75, 412), (75, 76, 412), (412, 76, 413), (76, 77, 413), (413, 77, 414), (77, 78, 414), (414, 78, 415), (78, 79, 415), (415, 79, 416), (79, 80, 416), (416, 80, 417), (80, 81, 417), (417, 81, 418), (81, 82, 418), (418, 82, 419), (82, 83, 419), (419, 83, 420), (83, 84, 420), (420, 84, 421), (84, 85, 421), (421, 85, 86), (85, 9, 86), (37, 73, 5), (36, 422, 37), (35, 423, 36), (34, 425, 35), (33, 428, 34), (32, 432, 33), (31, 437, 32), (30, 443, 31), (29, 450, 30), (28, 458, 29), (27, 467, 28), (26, 477, 27), (37, 422, 73), (422, 72, 73), (36, 423, 422), (423, 424, 422), (422, 424, 72), (424, 71, 72), (35, 425, 423), (425, 426, 423), (423, 426, 424), (426, 427, 424), (424, 427, 71), (427, 70, 71), (34, 428, 425), (428, 429, 425), (425, 429, 426), (429, 430, 426), (426, 430, 427), (430, 431, 427), (427, 431, 70), (431, 69, 70), (33, 432, 428), (432, 433, 428), (428, 433, 429), (433, 434, 429), (429, 434, 430), (434, 435, 430), (430, 435, 431), (435, 436, 431), (431, 436, 69), (436, 68, 69), (32, 437, 432), (437, 438, 432), (432, 438, 433), (438, 439, 433), (433, 439, 434), (439, 440, 434), (434, 440, 435), (440, 441, 435), (435, 441, 436), (441, 442, 436), (436, 442, 68), (442, 67, 68), (31, 443, 437), (443, 444, 437), (437, 444, 438), (444, 445, 438), (438, 445, 439), (445, 446, 439), (439, 446, 440), (446, 447, 440), (440, 447, 441), (447, 448, 441), (441, 448, 442), (448, 449, 442), (442, 449, 67), (449, 66, 67), (30, 450, 443), (450, 451, 443), (443, 451, 444), (451, 452, 444), (444, 452, 445), (452, 453, 445), (445, 453, 446), (453, 454, 446), (446, 454, 447), (454, 455, 447), (447, 455, 448), (455, 456, 448), (448, 456, 449), (456, 457, 449), (449, 457, 66), (457, 65, 66), (29, 458, 450), (458, 459, 450), (450, 459, 451), (459, 460, 451), (451, 460, 452), (460, 461, 452), (452, 461, 453), (461, 462, 453), (453, 462, 454), (462, 463, 454), (454, 463, 455), (463, 464, 455), (455, 464, 456), (464, 465, 456), (456, 465, 457), (465, 466, 457), (457, 466, 65), (466, 64, 65), (28, 467, 458), (467, 468, 458), (458, 468, 459), (468, 469, 459), (459, 469, 460), (469, 470, 460), (460, 470, 461), (470, 471, 461), (461, 471, 462), (471, 472, 462), (462, 472, 463), (472, 473, 463), (463, 473, 464), (473, 474, 464), (464, 474, 465), (474, 475, 465), (465, 475, 466), (475, 476, 466), (466, 476, 64), (476, 63, 64), (27, 477, 467), (477, 478, 467), (467, 478, 468), (478, 479, 468), (468, 479, 469), (479, 480, 469), (469, 480, 470), (480, 481, 470), (470, 481, 471), (481, 482, 471), (471, 482, 472), (482, 483, 472), (472, 483, 473), (483, 484, 473), (473, 484, 474), (484, 485, 474), (474, 485, 475), (485, 486, 475), (475, 486, 476), (486, 487, 476), (476, 487, 63), (487, 62, 63), (26, 50, 477), (50, 51, 477), (477, 51, 478), (51, 52, 478), (478, 52, 479), (52, 53, 479), (479, 53, 480), (53, 54, 480), (480, 54, 481), (54, 55, 481), (481, 55, 482), (55, 56, 482), (482, 56, 483), (56, 57, 483), (483, 57, 484), (57, 58, 484), (484, 58, 485), (58, 59, 485), (485, 59, 486), (59, 60, 486), (486, 60, 487), (60, 61, 487), (487, 61, 62), (61, 7, 62), (14, 49, 3), (15, 488, 14), (16, 489, 15), (17, 491, 16), (18, 494, 17), (19, 498, 18), (20, 503, 19), (21, 509, 20), (22, 516, 21), (23, 524, 22), (24, 533, 23), (25, 543, 24), (14, 488, 49), (488, 48, 49), (15, 489, 488), (489, 490, 488), (488, 490, 48), (490, 47, 48), (16, 491, 489), (491, 492, 489), (489, 492, 490), (492, 493, 490), (490, 493, 47), (493, 46, 47), (17, 494, 491), (494, 495, 491), (491, 495, 492), (495, 496, 492), (492, 496, 493), (496, 497, 493), (493, 497, 46), (497, 45, 46), (18, 498, 494), (498, 499, 494), (494, 499, 495), (499, 500, 495), (495, 500, 496), (500, 501, 496), (496, 501, 497), (501, 502, 497), (497, 502, 45), (502, 44, 45), (19, 503, 498), (503, 504, 498), (498, 504, 499), (504, 505, 499), (499, 505, 500), (505, 506, 500), (500, 506, 501), (506, 507, 501), (501, 507, 502), (507, 508, 502), (502, 508, 44), (508, 43, 44), (20, 509, 503), (509, 510, 503), (503, 510, 504), (510, 511, 504), (504, 511, 505), (511, 512, 505), (505, 512, 506), (512, 513, 506), (506, 513, 507), (513, 514, 507), (507, 514, 508), (514, 515, 508), (508, 515, 43), (515, 42, 43), (21, 516, 509), (516, 517, 509), (509, 517, 510), (517, 518, 510), (510, 518, 511), (518, 519, 511), (511, 519, 512), (519, 520, 512), (512, 520, 513), (520, 521, 513), (513, 521, 514), (521, 522, 514), (514, 522, 515), (522, 523, 515), (515, 523, 42), (523, 41, 42), (22, 524, 516), (524, 525, 516), (516, 525, 517), (525, 526, 517), (517, 526, 518), (526, 527, 518), (518, 527, 519), (527, 528, 519), (519, 528, 520), (528, 529, 520), (520, 529, 521), (529, 530, 521), (521, 530, 522), (530, 531, 522), (522, 531, 523), (531, 532, 523), (523, 532, 41), (532, 40, 41), (23, 533, 524), (533, 534, 524), (524, 534, 525), (534, 535, 525), (525, 535, 526), (535, 536, 526), (526, 536, 527), (536, 537, 527), (527, 537, 528), (537, 538, 528), (528, 538, 529), (538, 539, 529), (529, 539, 530), (539, 540, 530), (530, 540, 531), (540, 541, 531), (531, 541, 532), (541, 542, 532), (532, 542, 40), (542, 39, 40), (24, 543, 533), (543, 544, 533), (533, 544, 534), (544, 545, 534), (534, 545, 535), (545, 546, 535), (535, 546, 536), (546, 547, 536), (536, 547, 537), (547, 548, 537), (537, 548, 538), (548, 549, 538), (538, 549, 539), (549, 550, 539), (539, 550, 540), (550, 551, 540), (540, 551, 541), (551, 552, 541), (541, 552, 542), (552, 553, 542), (542, 553, 39), (553, 38, 39), (25, 26, 543), (26, 27, 543), (543, 27, 544), (27, 28, 544), (544, 28, 545), (28, 29, 545), (545, 29, 546), (29, 30, 546), (546, 30, 547), (30, 31, 547), (547, 31, 548), (31, 32, 548), (548, 32, 549), (32, 33, 549), (549, 33, 550), (33, 34, 550), (550, 34, 551), (34, 35, 551), (551, 35, 552), (35, 36, 552), (552, 36, 553), (36, 37, 553), (553, 37, 38), (37, 5, 38)])
_uv = me_cylinder_002.uv_layers.new(name='UVMap')
_uv.uv.foreach_set('vector', [0.75, 0.25, 0.75, 0.49, 0.9578, 0.37, 0.25, 0.25, 0.266, 0.2592, 0.25, 0.2685, 1.0, 0.5, 1.0, 1.0, 0.9872, 1.0, 0.9744, 1.0, 0.9615, 1.0, 0.9487, 1.0, 0.9359, 1.0, 0.9231, 1.0, 0.9103, 1.0, 0.8974, 1.0, 0.8846, 1.0, 0.8718, 1.0, 0.859, 1.0, 0.8462, 1.0, 0.8333, 1.0, 0.8333, 0.5, 0.75, 0.25, 0.9578, 0.37, 0.9578, 0.13, 0.25, 0.25, 0.266, 0.2408, 0.266, 0.2592, 0.8333, 0.5, 0.8333, 1.0, 0.8205, 1.0, 0.8077, 1.0, 0.7949, 1.0, 0.7821, 1.0, 0.7692, 1.0, 0.7564, 1.0, 0.7436, 1.0, 0.7308, 1.0, 0.7179, 1.0, 0.7051, 1.0, 0.6923, 1.0, 0.6795, 1.0, 0.6667, 1.0, 0.6667, 0.5, 0.75, 0.25, 0.9578, 0.13, 0.75, 0.01, 0.25, 0.25, 0.25, 0.2315, 0.266, 0.2408, 0.6667, 0.5, 0.6667, 1.0, 0.6538, 1.0, 0.641, 1.0, 0.6282, 1.0, 0.6154, 1.0, 0.6026, 1.0, 0.5897, 1.0, 0.5769, 1.0, 0.5641, 1.0, 0.5513, 1.0, 0.5385, 1.0, 0.5256, 1.0, 0.5128, 1.0, 0.5, 1.0, 0.5, 0.5, 0.75, 0.25, 0.75, 0.01, 0.5422, 0.13, 0.25, 0.25, 0.234, 0.2408, 0.25, 0.2315, 0.5, 0.5, 0.5, 1.0, 0.4872, 1.0, 0.4744, 1.0, 0.4615, 1.0, 0.4487, 1.0, 0.4359, 1.0, 0.4231, 1.0, 0.4103, 1.0, 0.3974, 1.0, 0.3846, 1.0, 0.3718, 1.0, 0.359, 1.0, 0.3462, 1.0, 0.3333, 1.0, 0.3333, 0.5, 0.75, 0.25, 0.5422, 0.13, 0.5422, 0.37, 0.25, 0.25, 0.234, 0.2592, 0.234, 0.2408, 0.3333, 0.5, 0.3333, 1.0, 0.3205, 1.0, 0.3077, 1.0, 0.2949, 1.0, 0.2821, 1.0, 0.2692, 1.0, 0.2564, 1.0, 0.2436, 1.0, 0.2308, 1.0, 0.2179, 1.0, 0.2051, 1.0, 0.1923, 1.0, 0.1795, 1.0, 0.1667, 1.0, 0.1667, 0.5, 0.75, 0.25, 0.5422, 0.37, 0.75, 0.49, 0.25, 0.25, 0.25, 0.2685, 0.234, 0.2592, 0.1667, 0.5, 0.1667, 1.0, 0.1538, 1.0, 0.141, 1.0, 0.1282, 1.0, 0.1154, 1.0, 0.1026, 1.0, 0.08974, 1.0, 0.07692, 1.0, 0.0641, 1.0, 0.05128, 1.0, 0.03846, 1.0, 0.02564, 1.0, 0.01282, 1.0, -8.941e-08, 1.0, -8.941e-08, 0.5, 0.05814, 0.3608, 0.05814, 0.3792, 0.04215, 0.37, 0.07413, 0.3515, 0.07413, 0.37, 0.05814, 0.3608, 0.09012, 0.3423, 0.09012, 0.3608, 0.07413, 0.3515, 0.1061, 0.3331, 0.1061, 0.3515, 0.09012, 0.3423, 0.1221, 0.3238, 0.1221, 0.3423, 0.1061, 0.3331, 0.1381, 0.3146, 0.1381, 0.3331, 0.1221, 0.3238, 0.1541, 0.3054, 0.1541, 0.3238, 0.1381, 0.3146, 0.1701, 0.2962, 0.1701, 0.3146, 0.1541, 0.3054, 0.186, 0.2869, 0.186, 0.3054, 0.1701, 0.2962, 0.202, 0.2777, 0.202, 0.2962, 0.186, 0.2869, 0.218, 0.2685, 0.218, 0.2869, 0.202, 0.2777, 0.234, 0.2592, 0.234, 0.2777, 0.218, 0.2685, 0.05814, 0.3608, 0.07413, 0.37, 0.05814, 0.3792, 0.07413, 0.37, 0.07413, 0.3885, 0.05814, 0.3792, 0.07413, 0.3515, 0.09012, 0.3608, 0.07413, 0.37, 0.09012, 0.3608, 0.09012, 0.3792, 0.07413, 0.37, 0.07413, 0.37, 0.09012, 0.3792, 0.07413, 0.3885, 0.09012, 0.3792, 0.09012, 0.3977, 0.07413, 0.3885, 0.09012, 0.3423, 0.1061, 0.3515, 0.09012, 0.3608, 0.1061, 0.3515, 0.1061, 0.37, 0.09012, 0.3608, 0.09012, 0.3608, 0.1061, 0.37, 0.09012, 0.3792, 0.1061, 0.37, 0.1061, 0.3885, 0.09012, 0.3792, 0.09012, 0.3792, 0.1061, 0.3885, 0.09012, 0.3977, 0.1061, 0.3885, 0.1061, 0.4069, 0.09012, 0.3977, 0.1061, 0.3331, 0.1221, 0.3423, 0.1061, 0.3515, 0.1221, 0.3423, 0.1221, 0.3608, 0.1061, 0.3515, 0.1061, 0.3515, 0.1221, 0.3608, 0.1061, 0.37, 0.1221, 0.3608, 0.1221, 0.3792, 0.1061, 0.37, 0.1061, 0.37, 0.1221, 0.3792, 0.1061, 0.3885, 0.1221, 0.3792, 0.1221, 0.3977, 0.1061, 0.3885, 0.1061, 0.3885, 0.1221, 0.3977, 0.1061, 0.4069, 0.1221, 0.3977, 0.1221, 0.4162, 0.1061, 0.4069, 0.1221, 0.3238, 0.1381, 0.3331, 0.1221, 0.3423, 0.1381, 0.3331, 0.1381, 0.3515, 0.1221, 0.3423, 0.1221, 0.3423, 0.1381, 0.3515, 0.1221, 0.3608, 0.1381, 0.3515, 0.1381, 0.37, 0.1221, 0.3608, 0.1221, 0.3608, 0.1381, 0.37, 0.1221, 0.3792, 0.1381, 0.37, 0.1381, 0.3885, 0.1221, 0.3792, 0.1221, 0.3792, 0.1381, 0.3885, 0.1221, 0.3977, 0.1381, 0.3885, 0.1381, 0.4069, 0.1221, 0.3977, 0.1221, 0.3977, 0.1381, 0.4069, 0.1221, 0.4162, 0.1381, 0.4069, 0.1381, 0.4254, 0.1221, 0.4162, 0.1381, 0.3146, 0.1541, 0.3238, 0.1381, 0.3331, 0.1541, 0.3238, 0.1541, 0.3423, 0.1381, 0.3331, 0.1381, 0.3331, 0.1541, 0.3423, 0.1381, 0.3515, 0.1541, 0.3423, 0.1541, 0.3608, 0.1381, 0.3515, 0.1381, 0.3515, 0.1541, 0.3608, 0.1381, 0.37, 0.1541, 0.3608, 0.1541, 0.3792, 0.1381, 0.37, 0.1381, 0.37, 0.1541, 0.3792, 0.1381, 0.3885, 0.1541, 0.3792, 0.1541, 0.3977, 0.1381, 0.3885, 0.1381, 0.3885, 0.1541, 0.3977, 0.1381, 0.4069, 0.1541, 0.3977, 0.1541, 0.4162, 0.1381, 0.4069, 0.1381, 0.4069, 0.1541, 0.4162, 0.1381, 0.4254, 0.1541, 0.4162, 0.1541, 0.4346, 0.1381, 0.4254, 0.1541, 0.3054, 0.1701, 0.3146, 0.1541, 0.3238, 0.1701, 0.3146, 0.1701, 0.3331, 0.1541, 0.3238, 0.1541, 0.3238, 0.1701, 0.3331, 0.1541, 0.3423, 0.1701, 0.3331, 0.1701, 0.3515, 0.1541, 0.3423, 0.1541, 0.3423, 0.1701, 0.3515, 0.1541, 0.3608, 0.1701, 0.3515, 0.1701, 0.37, 0.1541, 0.3608, 0.1541, 0.3608, 0.1701, 0.37, 0.1541, 0.3792, 0.1701, 0.37, 0.1701, 0.3885, 0.1541, 0.3792, 0.1541, 0.3792, 0.1701, 0.3885, 0.1541, 0.3977, 0.1701, 0.3885, 0.1701, 0.4069, 0.1541, 0.3977, 0.1541, 0.3977, 0.1701, 0.4069, 0.1541, 0.4162, 0.1701, 0.4069, 0.1701, 0.4254, 0.1541, 0.4162, 0.1541, 0.4162, 0.1701, 0.4254, 0.1541, 0.4346, 0.1701, 0.4254, 0.1701, 0.4438, 0.1541, 0.4346, 0.1701, 0.2962, 0.186, 0.3054, 0.1701, 0.3146, 0.186, 0.3054, 0.186, 0.3238, 0.1701, 0.3146, 0.1701, 0.3146, 0.186, 0.3238, 0.1701, 0.3331, 0.186, 0.3238, 0.186, 0.3423, 0.1701, 0.3331, 0.1701, 0.3331, 0.186, 0.3423, 0.1701, 0.3515, 0.186, 0.3423, 0.186, 0.3608, 0.1701, 0.3515, 0.1701, 0.3515, 0.186, 0.3608, 0.1701, 0.37, 0.186, 0.3608, 0.186, 0.3792, 0.1701, 0.37, 0.1701, 0.37, 0.186, 0.3792, 0.1701, 0.3885, 0.186, 0.3792, 0.186, 0.3977, 0.1701, 0.3885, 0.1701, 0.3885, 0.186, 0.3977, 0.1701, 0.4069, 0.186, 0.3977, 0.186, 0.4162, 0.1701, 0.4069, 0.1701, 0.4069, 0.186, 0.4162, 0.1701, 0.4254, 0.186, 0.4162, 0.186, 0.4346, 0.1701, 0.4254, 0.1701, 0.4254, 0.186, 0.4346, 0.1701, 0.4438, 0.186, 0.4346, 0.186, 0.4531, 0.1701, 0.4438, 0.186, 0.2869, 0.202, 0.2962, 0.186, 0.3054, 0.202, 0.2962, 0.202, 0.3146, 0.186, 0.3054, 0.186, 0.3054, 0.202, 0.3146, 0.186, 0.3238, 0.202, 0.3146, 0.202, 0.3331, 0.186, 0.3238, 0.186, 0.3238, 0.202, 0.3331, 0.186, 0.3423, 0.202, 0.3331, 0.202, 0.3515, 0.186, 0.3423, 0.186, 0.3423, 0.202, 0.3515, 0.186, 0.3608, 0.202, 0.3515, 0.202, 0.37, 0.186, 0.3608, 0.186, 0.3608, 0.202, 0.37, 0.186, 0.3792, 0.202, 0.37, 0.202, 0.3885, 0.186, 0.3792, 0.186, 0.3792, 0.202, 0.3885, 0.186, 0.3977, 0.202, 0.3885, 0.202, 0.4069, 0.186, 0.3977, 0.186, 0.3977, 0.202, 0.4069, 0.186, 0.4162, 0.202, 0.4069, 0.202, 0.4254, 0.186, 0.4162, 0.186, 0.4162, 0.202, 0.4254, 0.186, 0.4346, 0.202, 0.4254, 0.202, 0.4438, 0.186, 0.4346, 0.186, 0.4346, 0.202, 0.4438, 0.186, 0.4531, 0.202, 0.4438, 0.202, 0.4623, 0.186, 0.4531, 0.202, 0.2777, 0.218, 0.2869, 0.202, 0.2962, 0.218, 0.2869, 0.218, 0.3054, 0.202, 0.2962, 0.202, 0.2962, 0.218, 0.3054, 0.202, 0.3146, 0.218, 0.3054, 0.218, 0.3238, 0.202, 0.3146, 0.202, 0.3146, 0.218, 0.3238, 0.202, 0.3331, 0.218, 0.3238, 0.218, 0.3423, 0.202, 0.3331, 0.202, 0.3331, 0.218, 0.3423, 0.202, 0.3515, 0.218, 0.3423, 0.218, 0.3608, 0.202, 0.3515, 0.202, 0.3515, 0.218, 0.3608, 0.202, 0.37, 0.218, 0.3608, 0.218, 0.3792, 0.202, 0.37, 0.202, 0.37, 0.218, 0.3792, 0.202, 0.3885, 0.218, 0.3792, 0.218, 0.3977, 0.202, 0.3885, 0.202, 0.3885, 0.218, 0.3977, 0.202, 0.4069, 0.218, 0.3977, 0.218, 0.4162, 0.202, 0.4069, 0.202, 0.4069, 0.218, 0.4162, 0.202, 0.4254, 0.218, 0.4162, 0.218, 0.4346, 0.202, 0.4254, 0.202, 0.4254, 0.218, 0.4346, 0.202, 0.4438, 0.218, 0.4346, 0.218, 0.4531, 0.202, 0.4438, 0.202, 0.4438, 0.218, 0.4531, 0.202, 0.4623, 0.218, 0.4531, 0.218, 0.4715, 0.202, 0.4623, 0.218, 0.2685, 0.234, 0.2777, 0.218, 0.2869, 0.234, 0.2777, 0.234, 0.2962, 0.218, 0.2869, 0.218, 0.2869, 0.234, 0.2962, 0.218, 0.3054, 0.234, 0.2962, 0.234, 0.3146, 0.218, 0.3054, 0.218, 0.3054, 0.234, 0.3146, 0.218, 0.3238, 0.234, 0.3146, 0.234, 0.3331, 0.218, 0.3238, 0.218, 0.3238, 0.234, 0.3331, 0.218, 0.3423, 0.234, 0.3331, 0.234, 0.3515, 0.218, 0.3423, 0.218, 0.3423, 0.234, 0.3515, 0.218, 0.3608, 0.234, 0.3515, 0.234, 0.37, 0.218, 0.3608, 0.218, 0.3608, 0.234, 0.37, 0.218, 0.3792, 0.234, 0.37, 0.234, 0.3885, 0.218, 0.3792, 0.218, 0.3792, 0.234, 0.3885, 0.218, 0.3977, 0.234, 0.3885, 0.234, 0.4069, 0.218, 0.3977, 0.218, 0.3977, 0.234, 0.4069, 0.218, 0.4162, 0.234, 0.4069, 0.234, 0.4254, 0.218, 0.4162, 0.218, 0.4162, 0.234, 0.4254, 0.218, 0.4346, 0.234, 0.4254, 0.234, 0.4438, 0.218, 0.4346, 0.218, 0.4346, 0.234, 0.4438, 0.218, 0.4531, 0.234, 0.4438, 0.234, 0.4623, 0.218, 0.4531, 0.218, 0.4531, 0.234, 0.4623, 0.218, 0.4715, 0.234, 0.4623, 0.234, 0.4808, 0.218, 0.4715, 0.234, 0.2592, 0.25, 0.2685, 0.234, 0.2777, 0.25, 0.2685, 0.25, 0.2869, 0.234, 0.2777, 0.234, 0.2777, 0.25, 0.2869, 0.234, 0.2962, 0.25, 0.2869, 0.25, 0.3054, 0.234, 0.2962, 0.234, 0.2962, 0.25, 0.3054, 0.234, 0.3146, 0.25, 0.3054, 0.25, 0.3238, 0.234, 0.3146, 0.234, 0.3146, 0.25, 0.3238, 0.234, 0.3331, 0.25, 0.3238, 0.25, 0.3423, 0.234, 0.3331, 0.234, 0.3331, 0.25, 0.3423, 0.234, 0.3515, 0.25, 0.3423, 0.25, 0.3608, 0.234, 0.3515, 0.234, 0.3515, 0.25, 0.3608, 0.234, 0.37, 0.25, 0.3608, 0.25, 0.3792, 0.234, 0.37, 0.234, 0.37, 0.25, 0.3792, 0.234, 0.3885, 0.25, 0.3792, 0.25, 0.3977, 0.234, 0.3885, 0.234, 0.3885, 0.25, 0.3977, 0.234, 0.4069, 0.25, 0.3977, 0.25, 0.4162, 0.234, 0.4069, 0.234, 0.4069, 0.25, 0.4162, 0.234, 0.4254, 0.25, 0.4162, 0.25, 0.4346, 0.234, 0.4254, 0.234, 0.4254, 0.25, 0.4346, 0.234, 0.4438, 0.25, 0.4346, 0.25, 0.4531, 0.234, 0.4438, 0.234, 0.4438, 0.25, 0.4531, 0.234, 0.4623, 0.25, 0.4531, 0.25, 0.4715, 0.234, 0.4623, 0.234, 0.4623, 0.25, 0.4715, 0.234, 0.4808, 0.25, 0.4715, 0.25, 0.49, 0.234, 0.4808, 0.05814, 0.1392, 0.04215, 0.1485, 0.04215, 0.13, 0.07413, 0.1485, 0.05814, 0.1577, 0.05814, 0.1392, 0.09012, 0.1577, 0.07413, 0.1669, 0.07413, 0.1485, 0.1061, 0.1669, 0.09012, 0.1762, 0.09012, 0.1577, 0.1221, 0.1762, 0.1061, 0.1854, 0.1061, 0.1669, 0.1381, 0.1854, 0.1221, 0.1946, 0.1221, 0.1762, 0.1541, 0.1946, 0.1381, 0.2038, 0.1381, 0.1854, 0.1701, 0.2038, 0.1541, 0.2131, 0.1541, 0.1946, 0.186, 0.2131, 0.1701, 0.2223, 0.1701, 0.2038, 0.202, 0.2223, 0.186, 0.2315, 0.186, 0.2131, 0.218, 0.2315, 0.202, 0.2408, 0.202, 0.2223, 0.234, 0.2408, 0.218, 0.25, 0.218, 0.2315, 0.05814, 0.1392, 0.05814, 0.1577, 0.04215, 0.1485, 0.05814, 0.1577, 0.04215, 0.1669, 0.04215, 0.1485, 0.07413, 0.1485, 0.07413, 0.1669, 0.05814, 0.1577, 0.07413, 0.1669, 0.05814, 0.1762, 0.05814, 0.1577, 0.05814, 0.1577, 0.05814, 0.1762, 0.04215, 0.1669, 0.05814, 0.1762, 0.04215, 0.1854, 0.04215, 0.1669, 0.09012, 0.1577, 0.09012, 0.1762, 0.07413, 0.1669, 0.09012, 0.1762, 0.07413, 0.1854, 0.07413, 0.1669, 0.07413, 0.1669, 0.07413, 0.1854, 0.05814, 0.1762, 0.07413, 0.1854, 0.05814, 0.1946, 0.05814, 0.1762, 0.05814, 0.1762, 0.05814, 0.1946, 0.04215, 0.1854, 0.05814, 0.1946, 0.04215, 0.2038, 0.04215, 0.1854, 0.1061, 0.1669, 0.1061, 0.1854, 0.09012, 0.1762, 0.1061, 0.1854, 0.09012, 0.1946, 0.09012, 0.1762, 0.09012, 0.1762, 0.09012, 0.1946, 0.07413, 0.1854, 0.09012, 0.1946, 0.07413, 0.2038, 0.07413, 0.1854, 0.07413, 0.1854, 0.07413, 0.2038, 0.05814, 0.1946, 0.07413, 0.2038, 0.05814, 0.2131, 0.05814, 0.1946, 0.05814, 0.1946, 0.05814, 0.2131, 0.04215, 0.2038, 0.05814, 0.2131, 0.04215, 0.2223, 0.04215, 0.2038, 0.1221, 0.1762, 0.1221, 0.1946, 0.1061, 0.1854, 0.1221, 0.1946, 0.1061, 0.2038, 0.1061, 0.1854, 0.1061, 0.1854, 0.1061, 0.2038, 0.09012, 0.1946, 0.1061, 0.2038, 0.09012, 0.2131, 0.09012, 0.1946, 0.09012, 0.1946, 0.09012, 0.2131, 0.07413, 0.2038, 0.09012, 0.2131, 0.07413, 0.2223, 0.07413, 0.2038, 0.07413, 0.2038, 0.07413, 0.2223, 0.05814, 0.2131, 0.07413, 0.2223, 0.05814, 0.2315, 0.05814, 0.2131, 0.05814, 0.2131, 0.05814, 0.2315, 0.04215, 0.2223, 0.05814, 0.2315, 0.04215, 0.2408, 0.04215, 0.2223, 0.1381, 0.1854, 0.1381, 0.2038, 0.1221, 0.1946, 0.1381, 0.2038, 0.1221, 0.2131, 0.1221, 0.1946, 0.1221, 0.1946, 0.1221, 0.2131, 0.1061, 0.2038, 0.1221, 0.2131, 0.1061, 0.2223, 0.1061, 0.2038, 0.1061, 0.2038, 0.1061, 0.2223, 0.09012, 0.2131, 0.1061, 0.2223, 0.09012, 0.2315, 0.09012, 0.2131, 0.09012, 0.2131, 0.09012, 0.2315, 0.07413, 0.2223, 0.09012, 0.2315, 0.07413, 0.2408, 0.07413, 0.2223, 0.07413, 0.2223, 0.07413, 0.2408, 0.05814, 0.2315, 0.07413, 0.2408, 0.05814, 0.25, 0.05814, 0.2315, 0.05814, 0.2315, 0.05814, 0.25, 0.04215, 0.2408, 0.05814, 0.25, 0.04215, 0.2592, 0.04215, 0.2408, 0.1541, 0.1946, 0.1541, 0.2131, 0.1381, 0.2038, 0.1541, 0.2131, 0.1381, 0.2223, 0.1381, 0.2038, 0.1381, 0.2038, 0.1381, 0.2223, 0.1221, 0.2131, 0.1381, 0.2223, 0.1221, 0.2315, 0.1221, 0.2131, 0.1221, 0.2131, 0.1221, 0.2315, 0.1061, 0.2223, 0.1221, 0.2315, 0.1061, 0.2408, 0.1061, 0.2223, 0.1061, 0.2223, 0.1061, 0.2408, 0.09012, 0.2315, 0.1061, 0.2408, 0.09012, 0.25, 0.09012, 0.2315, 0.09012, 0.2315, 0.09012, 0.25, 0.07413, 0.2408, 0.09012, 0.25, 0.07413, 0.2592, 0.07413, 0.2408, 0.07413, 0.2408, 0.07413, 0.2592, 0.05814, 0.25, 0.07413, 0.2592, 0.05814, 0.2685, 0.05814, 0.25, 0.05814, 0.25, 0.05814, 0.2685, 0.04215, 0.2592, 0.05814, 0.2685, 0.04215, 0.2777, 0.04215, 0.2592, 0.1701, 0.2038, 0.1701, 0.2223, 0.1541, 0.2131, 0.1701, 0.2223, 0.1541, 0.2315, 0.1541, 0.2131, 0.1541, 0.2131, 0.1541, 0.2315, 0.1381, 0.2223, 0.1541, 0.2315, 0.1381, 0.2408, 0.1381, 0.2223, 0.1381, 0.2223, 0.1381, 0.2408, 0.1221, 0.2315, 0.1381, 0.2408, 0.1221, 0.25, 0.1221, 0.2315, 0.1221, 0.2315, 0.1221, 0.25, 0.1061, 0.2408, 0.1221, 0.25, 0.1061, 0.2592, 0.1061, 0.2408, 0.1061, 0.2408, 0.1061, 0.2592, 0.09012, 0.25, 0.1061, 0.2592, 0.09012, 0.2685, 0.09012, 0.25, 0.09012, 0.25, 0.09012, 0.2685, 0.07413, 0.2592, 0.09012, 0.2685, 0.07413, 0.2777, 0.07413, 0.2592, 0.07413, 0.2592, 0.07413, 0.2777, 0.05814, 0.2685, 0.07413, 0.2777, 0.05814, 0.2869, 0.05814, 0.2685, 0.05814, 0.2685, 0.05814, 0.2869, 0.04215, 0.2777, 0.05814, 0.2869, 0.04215, 0.2962, 0.04215, 0.2777, 0.186, 0.2131, 0.186, 0.2315, 0.1701, 0.2223, 0.186, 0.2315, 0.1701, 0.2408, 0.1701, 0.2223, 0.1701, 0.2223, 0.1701, 0.2408, 0.1541, 0.2315, 0.1701, 0.2408, 0.1541, 0.25, 0.1541, 0.2315, 0.1541, 0.2315, 0.1541, 0.25, 0.1381, 0.2408, 0.1541, 0.25, 0.1381, 0.2592, 0.1381, 0.2408, 0.1381, 0.2408, 0.1381, 0.2592, 0.1221, 0.25, 0.1381, 0.2592, 0.1221, 0.2685, 0.1221, 0.25, 0.1221, 0.25, 0.1221, 0.2685, 0.1061, 0.2592, 0.1221, 0.2685, 0.1061, 0.2777, 0.1061, 0.2592, 0.1061, 0.2592, 0.1061, 0.2777, 0.09012, 0.2685, 0.1061, 0.2777, 0.09012, 0.2869, 0.09012, 0.2685, 0.09012, 0.2685, 0.09012, 0.2869, 0.07413, 0.2777, 0.09012, 0.2869, 0.07413, 0.2962, 0.07413, 0.2777, 0.07413, 0.2777, 0.07413, 0.2962, 0.05814, 0.2869, 0.07413, 0.2962, 0.05814, 0.3054, 0.05814, 0.2869, 0.05814, 0.2869, 0.05814, 0.3054, 0.04215, 0.2962, 0.05814, 0.3054, 0.04215, 0.3146, 0.04215, 0.2962, 0.202, 0.2223, 0.202, 0.2408, 0.186, 0.2315, 0.202, 0.2408, 0.186, 0.25, 0.186, 0.2315, 0.186, 0.2315, 0.186, 0.25, 0.1701, 0.2408, 0.186, 0.25, 0.1701, 0.2592, 0.1701, 0.2408, 0.1701, 0.2408, 0.1701, 0.2592, 0.1541, 0.25, 0.1701, 0.2592, 0.1541, 0.2685, 0.1541, 0.25, 0.1541, 0.25, 0.1541, 0.2685, 0.1381, 0.2592, 0.1541, 0.2685, 0.1381, 0.2777, 0.1381, 0.2592, 0.1381, 0.2592, 0.1381, 0.2777, 0.1221, 0.2685, 0.1381, 0.2777, 0.1221, 0.2869, 0.1221, 0.2685, 0.1221, 0.2685, 0.1221, 0.2869, 0.1061, 0.2777, 0.1221, 0.2869, 0.1061, 0.2962, 0.1061, 0.2777, 0.1061, 0.2777, 0.1061, 0.2962, 0.09012, 0.2869, 0.1061, 0.2962, 0.09012, 0.3054, 0.09012, 0.2869, 0.09012, 0.2869, 0.09012, 0.3054, 0.07413, 0.2962, 0.09012, 0.3054, 0.07413, 0.3146, 0.07413, 0.2962, 0.07413, 0.2962, 0.07413, 0.3146, 0.05814, 0.3054, 0.07413, 0.3146, 0.05814, 0.3238, 0.05814, 0.3054, 0.05814, 0.3054, 0.05814, 0.3238, 0.04215, 0.3146, 0.05814, 0.3238, 0.04215, 0.3331, 0.04215, 0.3146, 0.218, 0.2315, 0.218, 0.25, 0.202, 0.2408, 0.218, 0.25, 0.202, 0.2592, 0.202, 0.2408, 0.202, 0.2408, 0.202, 0.2592, 0.186, 0.25, 0.202, 0.2592, 0.186, 0.2685, 0.186, 0.25, 0.186, 0.25, 0.186, 0.2685, 0.1701, 0.2592, 0.186, 0.2685, 0.1701, 0.2777, 0.1701, 0.2592, 0.1701, 0.2592, 0.1701, 0.2777, 0.1541, 0.2685, 0.1701, 0.2777, 0.1541, 0.2869, 0.1541, 0.2685, 0.1541, 0.2685, 0.1541, 0.2869, 0.1381, 0.2777, 0.1541, 0.2869, 0.1381, 0.2962, 0.1381, 0.2777, 0.1381, 0.2777, 0.1381, 0.2962, 0.1221, 0.2869, 0.1381, 0.2962, 0.1221, 0.3054, 0.1221, 0.2869, 0.1221, 0.2869, 0.1221, 0.3054, 0.1061, 0.2962, 0.1221, 0.3054, 0.1061, 0.3146, 0.1061, 0.2962, 0.1061, 0.2962, 0.1061, 0.3146, 0.09012, 0.3054, 0.1061, 0.3146, 0.09012, 0.3238, 0.09012, 0.3054, 0.09012, 0.3054, 0.09012, 0.3238, 0.07413, 0.3146, 0.09012, 0.3238, 0.07413, 0.3331, 0.07413, 0.3146, 0.07413, 0.3146, 0.07413, 0.3331, 0.05814, 0.3238, 0.07413, 0.3331, 0.05814, 0.3423, 0.05814, 0.3238, 0.05814, 0.3238, 0.05814, 0.3423, 0.04215, 0.3331, 0.05814, 0.3423, 0.04215, 0.3515, 0.04215, 0.3331, 0.234, 0.2408, 0.234, 0.2592, 0.218, 0.25, 0.234, 0.2592, 0.218, 0.2685, 0.218, 0.25, 0.218, 0.25, 0.218, 0.2685, 0.202, 0.2592, 0.218, 0.2685, 0.202, 0.2777, 0.202, 0.2592, 0.202, 0.2592, 0.202, 0.2777, 0.186, 0.2685, 0.202, 0.2777, 0.186, 0.2869, 0.186, 0.2685, 0.186, 0.2685, 0.186, 0.2869, 0.1701, 0.2777, 0.186, 0.2869, 0.1701, 0.2962, 0.1701, 0.2777, 0.1701, 0.2777, 0.1701, 0.2962, 0.1541, 0.2869, 0.1701, 0.2962, 0.1541, 0.3054, 0.1541, 0.2869, 0.1541, 0.2869, 0.1541, 0.3054, 0.1381, 0.2962, 0.1541, 0.3054, 0.1381, 0.3146, 0.1381, 0.2962, 0.1381, 0.2962, 0.1381, 0.3146, 0.1221, 0.3054, 0.1381, 0.3146, 0.1221, 0.3238, 0.1221, 0.3054, 0.1221, 0.3054, 0.1221, 0.3238, 0.1061, 0.3146, 0.1221, 0.3238, 0.1061, 0.3331, 0.1061, 0.3146, 0.1061, 0.3146, 0.1061, 0.3331, 0.09012, 0.3238, 0.1061, 0.3331, 0.09012, 0.3423, 0.09012, 0.3238, 0.09012, 0.3238, 0.09012, 0.3423, 0.07413, 0.3331, 0.09012, 0.3423, 0.07413, 0.3515, 0.07413, 0.3331, 0.07413, 0.3331, 0.07413, 0.3515, 0.05814, 0.3423, 0.07413, 0.3515, 0.05814, 0.3608, 0.05814, 0.3423, 0.05814, 0.3423, 0.05814, 0.3608, 0.04215, 0.3515, 0.05814, 0.3608, 0.04215, 0.37, 0.04215, 0.3515, 0.25, 0.02846, 0.234, 0.01923, 0.25, 0.01, 0.25, 0.04692, 0.234, 0.03769, 0.25, 0.02846, 0.25, 0.06538, 0.234, 0.05615, 0.25, 0.04692, 0.25, 0.08385, 0.234, 0.07462, 0.25, 0.06538, 0.25, 0.1023, 0.234, 0.09308, 0.25, 0.08385, 0.25, 0.1208, 0.234, 0.1115, 0.25, 0.1023, 0.25, 0.1392, 0.234, 0.13, 0.25, 0.1208, 0.25, 0.1577, 0.234, 0.1485, 0.25, 0.1392, 0.25, 0.1762, 0.234, 0.1669, 0.25, 0.1577, 0.25, 0.1946, 0.234, 0.1854, 0.25, 0.1762, 0.25, 0.2131, 0.234, 0.2038, 0.25, 0.1946, 0.25, 0.2315, 0.234, 0.2223, 0.25, 0.2131, 0.25, 0.02846, 0.234, 0.03769, 0.234, 0.01923, 0.234, 0.03769, 0.218, 0.02846, 0.234, 0.01923, 0.25, 0.04692, 0.234, 0.05615, 0.234, 0.03769, 0.234, 0.05615, 0.218, 0.04692, 0.234, 0.03769, 0.234, 0.03769, 0.218, 0.04692, 0.218, 0.02846, 0.218, 0.04692, 0.202, 0.03769, 0.218, 0.02846, 0.25, 0.06538, 0.234, 0.07462, 0.234, 0.05615, 0.234, 0.07462, 0.218, 0.06538, 0.234, 0.05615, 0.234, 0.05615, 0.218, 0.06538, 0.218, 0.04692, 0.218, 0.06538, 0.202, 0.05615, 0.218, 0.04692, 0.218, 0.04692, 0.202, 0.05615, 0.202, 0.03769, 0.202, 0.05615, 0.186, 0.04692, 0.202, 0.03769, 0.25, 0.08385, 0.234, 0.09308, 0.234, 0.07462, 0.234, 0.09308, 0.218, 0.08385, 0.234, 0.07462, 0.234, 0.07462, 0.218, 0.08385, 0.218, 0.06538, 0.218, 0.08385, 0.202, 0.07462, 0.218, 0.06538, 0.218, 0.06538, 0.202, 0.07462, 0.202, 0.05615, 0.202, 0.07462, 0.186, 0.06538, 0.202, 0.05615, 0.202, 0.05615, 0.186, 0.06538, 0.186, 0.04692, 0.186, 0.06538, 0.1701, 0.05615, 0.186, 0.04692, 0.25, 0.1023, 0.234, 0.1115, 0.234, 0.09308, 0.234, 0.1115, 0.218, 0.1023, 0.234, 0.09308, 0.234, 0.09308, 0.218, 0.1023, 0.218, 0.08385, 0.218, 0.1023, 0.202, 0.09308, 0.218, 0.08385, 0.218, 0.08385, 0.202, 0.09308, 0.202, 0.07462, 0.202, 0.09308, 0.186, 0.08385, 0.202, 0.07462, 0.202, 0.07462, 0.186, 0.08385, 0.186, 0.06538, 0.186, 0.08385, 0.1701, 0.07462, 0.186, 0.06538, 0.186, 0.06538, 0.1701, 0.07462, 0.1701, 0.05615, 0.1701, 0.07462, 0.1541, 0.06538, 0.1701, 0.05615, 0.25, 0.1208, 0.234, 0.13, 0.234, 0.1115, 0.234, 0.13, 0.218, 0.1208, 0.234, 0.1115, 0.234, 0.1115, 0.218, 0.1208, 0.218, 0.1023, 0.218, 0.1208, 0.202, 0.1115, 0.218, 0.1023, 0.218, 0.1023, 0.202, 0.1115, 0.202, 0.09308, 0.202, 0.1115, 0.186, 0.1023, 0.202, 0.09308, 0.202, 0.09308, 0.186, 0.1023, 0.186, 0.08385, 0.186, 0.1023, 0.1701, 0.09308, 0.186, 0.08385, 0.186, 0.08385, 0.1701, 0.09308, 0.1701, 0.07462, 0.1701, 0.09308, 0.1541, 0.08385, 0.1701, 0.07462, 0.1701, 0.07462, 0.1541, 0.08385, 0.1541, 0.06538, 0.1541, 0.08385, 0.1381, 0.07462, 0.1541, 0.06538, 0.25, 0.1392, 0.234, 0.1485, 0.234, 0.13, 0.234, 0.1485, 0.218, 0.1392, 0.234, 0.13, 0.234, 0.13, 0.218, 0.1392, 0.218, 0.1208, 0.218, 0.1392, 0.202, 0.13, 0.218, 0.1208, 0.218, 0.1208, 0.202, 0.13, 0.202, 0.1115, 0.202, 0.13, 0.186, 0.1208, 0.202, 0.1115, 0.202, 0.1115, 0.186, 0.1208, 0.186, 0.1023, 0.186, 0.1208, 0.1701, 0.1115, 0.186, 0.1023, 0.186, 0.1023, 0.1701, 0.1115, 0.1701, 0.09308, 0.1701, 0.1115, 0.1541, 0.1023, 0.1701, 0.09308, 0.1701, 0.09308, 0.1541, 0.1023, 0.1541, 0.08385, 0.1541, 0.1023, 0.1381, 0.09308, 0.1541, 0.08385, 0.1541, 0.08385, 0.1381, 0.09308, 0.1381, 0.07462, 0.1381, 0.09308, 0.1221, 0.08385, 0.1381, 0.07462, 0.25, 0.1577, 0.234, 0.1669, 0.234, 0.1485, 0.234, 0.1669, 0.218, 0.1577, 0.234, 0.1485, 0.234, 0.1485, 0.218, 0.1577, 0.218, 0.1392, 0.218, 0.1577, 0.202, 0.1485, 0.218, 0.1392, 0.218, 0.1392, 0.202, 0.1485, 0.202, 0.13, 0.202, 0.1485, 0.186, 0.1392, 0.202, 0.13, 0.202, 0.13, 0.186, 0.1392, 0.186, 0.1208, 0.186, 0.1392, 0.1701, 0.13, 0.186, 0.1208, 0.186, 0.1208, 0.1701, 0.13, 0.1701, 0.1115, 0.1701, 0.13, 0.1541, 0.1208, 0.1701, 0.1115, 0.1701, 0.1115, 0.1541, 0.1208, 0.1541, 0.1023, 0.1541, 0.1208, 0.1381, 0.1115, 0.1541, 0.1023, 0.1541, 0.1023, 0.1381, 0.1115, 0.1381, 0.09308, 0.1381, 0.1115, 0.1221, 0.1023, 0.1381, 0.09308, 0.1381, 0.09308, 0.1221, 0.1023, 0.1221, 0.08385, 0.1221, 0.1023, 0.1061, 0.09308, 0.1221, 0.08385, 0.25, 0.1762, 0.234, 0.1854, 0.234, 0.1669, 0.234, 0.1854, 0.218, 0.1762, 0.234, 0.1669, 0.234, 0.1669, 0.218, 0.1762, 0.218, 0.1577, 0.218, 0.1762, 0.202, 0.1669, 0.218, 0.1577, 0.218, 0.1577, 0.202, 0.1669, 0.202, 0.1485, 0.202, 0.1669, 0.186, 0.1577, 0.202, 0.1485, 0.202, 0.1485, 0.186, 0.1577, 0.186, 0.1392, 0.186, 0.1577, 0.1701, 0.1485, 0.186, 0.1392, 0.186, 0.1392, 0.1701, 0.1485, 0.1701, 0.13, 0.1701, 0.1485, 0.1541, 0.1392, 0.1701, 0.13, 0.1701, 0.13, 0.1541, 0.1392, 0.1541, 0.1208, 0.1541, 0.1392, 0.1381, 0.13, 0.1541, 0.1208, 0.1541, 0.1208, 0.1381, 0.13, 0.1381, 0.1115, 0.1381, 0.13, 0.1221, 0.1208, 0.1381, 0.1115, 0.1381, 0.1115, 0.1221, 0.1208, 0.1221, 0.1023, 0.1221, 0.1208, 0.1061, 0.1115, 0.1221, 0.1023, 0.1221, 0.1023, 0.1061, 0.1115, 0.1061, 0.09308, 0.1061, 0.1115, 0.09012, 0.1023, 0.1061, 0.09308, 0.25, 0.1946, 0.234, 0.2038, 0.234, 0.1854, 0.234, 0.2038, 0.218, 0.1946, 0.234, 0.1854, 0.234, 0.1854, 0.218, 0.1946, 0.218, 0.1762, 0.218, 0.1946, 0.202, 0.1854, 0.218, 0.1762, 0.218, 0.1762, 0.202, 0.1854, 0.202, 0.1669, 0.202, 0.1854, 0.186, 0.1762, 0.202, 0.1669, 0.202, 0.1669, 0.186, 0.1762, 0.186, 0.1577, 0.186, 0.1762, 0.1701, 0.1669, 0.186, 0.1577, 0.186, 0.1577, 0.1701, 0.1669, 0.1701, 0.1485, 0.1701, 0.1669, 0.1541, 0.1577, 0.1701, 0.1485, 0.1701, 0.1485, 0.1541, 0.1577, 0.1541, 0.1392, 0.1541, 0.1577, 0.1381, 0.1485, 0.1541, 0.1392, 0.1541, 0.1392, 0.1381, 0.1485, 0.1381, 0.13, 0.1381, 0.1485, 0.1221, 0.1392, 0.1381, 0.13, 0.1381, 0.13, 0.1221, 0.1392, 0.1221, 0.1208, 0.1221, 0.1392, 0.1061, 0.13, 0.1221, 0.1208, 0.1221, 0.1208, 0.1061, 0.13, 0.1061, 0.1115, 0.1061, 0.13, 0.09012, 0.1208, 0.1061, 0.1115, 0.1061, 0.1115, 0.09012, 0.1208, 0.09012, 0.1023, 0.09012, 0.1208, 0.07413, 0.1115, 0.09012, 0.1023, 0.25, 0.2131, 0.234, 0.2223, 0.234, 0.2038, 0.234, 0.2223, 0.218, 0.2131, 0.234, 0.2038, 0.234, 0.2038, 0.218, 0.2131, 0.218, 0.1946, 0.218, 0.2131, 0.202, 0.2038, 0.218, 0.1946, 0.218, 0.1946, 0.202, 0.2038, 0.202, 0.1854, 0.202, 0.2038, 0.186, 0.1946, 0.202, 0.1854, 0.202, 0.1854, 0.186, 0.1946, 0.186, 0.1762, 0.186, 0.1946, 0.1701, 0.1854, 0.186, 0.1762, 0.186, 0.1762, 0.1701, 0.1854, 0.1701, 0.1669, 0.1701, 0.1854, 0.1541, 0.1762, 0.1701, 0.1669, 0.1701, 0.1669, 0.1541, 0.1762, 0.1541, 0.1577, 0.1541, 0.1762, 0.1381, 0.1669, 0.1541, 0.1577, 0.1541, 0.1577, 0.1381, 0.1669, 0.1381, 0.1485, 0.1381, 0.1669, 0.1221, 0.1577, 0.1381, 0.1485, 0.1381, 0.1485, 0.1221, 0.1577, 0.1221, 0.1392, 0.1221, 0.1577, 0.1061, 0.1485, 0.1221, 0.1392, 0.1221, 0.1392, 0.1061, 0.1485, 0.1061, 0.13, 0.1061, 0.1485, 0.09012, 0.1392, 0.1061, 0.13, 0.1061, 0.13, 0.09012, 0.1392, 0.09012, 0.1208, 0.09012, 0.1392, 0.07413, 0.13, 0.09012, 0.1208, 0.09012, 0.1208, 0.07413, 0.13, 0.07413, 0.1115, 0.07413, 0.13, 0.05814, 0.1208, 0.07413, 0.1115, 0.25, 0.2315, 0.234, 0.2408, 0.234, 0.2223, 0.234, 0.2408, 0.218, 0.2315, 0.234, 0.2223, 0.234, 0.2223, 0.218, 0.2315, 0.218, 0.2131, 0.218, 0.2315, 0.202, 0.2223, 0.218, 0.2131, 0.218, 0.2131, 0.202, 0.2223, 0.202, 0.2038, 0.202, 0.2223, 0.186, 0.2131, 0.202, 0.2038, 0.202, 0.2038, 0.186, 0.2131, 0.186, 0.1946, 0.186, 0.2131, 0.1701, 0.2038, 0.186, 0.1946, 0.186, 0.1946, 0.1701, 0.2038, 0.1701, 0.1854, 0.1701, 0.2038, 0.1541, 0.1946, 0.1701, 0.1854, 0.1701, 0.1854, 0.1541, 0.1946, 0.1541, 0.1762, 0.1541, 0.1946, 0.1381, 0.1854, 0.1541, 0.1762, 0.1541, 0.1762, 0.1381, 0.1854, 0.1381, 0.1669, 0.1381, 0.1854, 0.1221, 0.1762, 0.1381, 0.1669, 0.1381, 0.1669, 0.1221, 0.1762, 0.1221, 0.1577, 0.1221, 0.1762, 0.1061, 0.1669, 0.1221, 0.1577, 0.1221, 0.1577, 0.1061, 0.1669, 0.1061, 0.1485, 0.1061, 0.1669, 0.09012, 0.1577, 0.1061, 0.1485, 0.1061, 0.1485, 0.09012, 0.1577, 0.09012, 0.1392, 0.09012, 0.1577, 0.07413, 0.1485, 0.09012, 0.1392, 0.09012, 0.1392, 0.07413, 0.1485, 0.07413, 0.13, 0.07413, 0.1485, 0.05814, 0.1392, 0.07413, 0.13, 0.07413, 0.13, 0.05814, 0.1392, 0.05814, 0.1208, 0.05814, 0.1392, 0.04215, 0.13, 0.05814, 0.1208, 0.4419, 0.1392, 0.4419, 0.1208, 0.4578, 0.13, 0.4259, 0.1485, 0.4259, 0.13, 0.4419, 0.1392, 0.4099, 0.1577, 0.4099, 0.1392, 0.4259, 0.1485, 0.3939, 0.1669, 0.3939, 0.1485, 0.4099, 0.1577, 0.3779, 0.1762, 0.3779, 0.1577, 0.3939, 0.1669, 0.3619, 0.1854, 0.3619, 0.1669, 0.3779, 0.1762, 0.3459, 0.1946, 0.3459, 0.1762, 0.3619, 0.1854, 0.3299, 0.2038, 0.3299, 0.1854, 0.3459, 0.1946, 0.314, 0.2131, 0.314, 0.1946, 0.3299, 0.2038, 0.298, 0.2223, 0.298, 0.2038, 0.314, 0.2131, 0.282, 0.2315, 0.282, 0.2131, 0.298, 0.2223, 0.266, 0.2408, 0.266, 0.2223, 0.282, 0.2315, 0.4419, 0.1392, 0.4259, 0.13, 0.4419, 0.1208, 0.4259, 0.13, 0.4259, 0.1115, 0.4419, 0.1208, 0.4259, 0.1485, 0.4099, 0.1392, 0.4259, 0.13, 0.4099, 0.1392, 0.4099, 0.1208, 0.4259, 0.13, 0.4259, 0.13, 0.4099, 0.1208, 0.4259, 0.1115, 0.4099, 0.1208, 0.4099, 0.1023, 0.4259, 0.1115, 0.4099, 0.1577, 0.3939, 0.1485, 0.4099, 0.1392, 0.3939, 0.1485, 0.3939, 0.13, 0.4099, 0.1392, 0.4099, 0.1392, 0.3939, 0.13, 0.4099, 0.1208, 0.3939, 0.13, 0.3939, 0.1115, 0.4099, 0.1208, 0.4099, 0.1208, 0.3939, 0.1115, 0.4099, 0.1023, 0.3939, 0.1115, 0.3939, 0.09308, 0.4099, 0.1023, 0.3939, 0.1669, 0.3779, 0.1577, 0.3939, 0.1485, 0.3779, 0.1577, 0.3779, 0.1392, 0.3939, 0.1485, 0.3939, 0.1485, 0.3779, 0.1392, 0.3939, 0.13, 0.3779, 0.1392, 0.3779, 0.1208, 0.3939, 0.13, 0.3939, 0.13, 0.3779, 0.1208, 0.3939, 0.1115, 0.3779, 0.1208, 0.3779, 0.1023, 0.3939, 0.1115, 0.3939, 0.1115, 0.3779, 0.1023, 0.3939, 0.09308, 0.3779, 0.1023, 0.3779, 0.08385, 0.3939, 0.09308, 0.3779, 0.1762, 0.3619, 0.1669, 0.3779, 0.1577, 0.3619, 0.1669, 0.3619, 0.1485, 0.3779, 0.1577, 0.3779, 0.1577, 0.3619, 0.1485, 0.3779, 0.1392, 0.3619, 0.1485, 0.3619, 0.13, 0.3779, 0.1392, 0.3779, 0.1392, 0.3619, 0.13, 0.3779, 0.1208, 0.3619, 0.13, 0.3619, 0.1115, 0.3779, 0.1208, 0.3779, 0.1208, 0.3619, 0.1115, 0.3779, 0.1023, 0.3619, 0.1115, 0.3619, 0.09308, 0.3779, 0.1023, 0.3779, 0.1023, 0.3619, 0.09308, 0.3779, 0.08385, 0.3619, 0.09308, 0.3619, 0.07462, 0.3779, 0.08385, 0.3619, 0.1854, 0.3459, 0.1762, 0.3619, 0.1669, 0.3459, 0.1762, 0.3459, 0.1577, 0.3619, 0.1669, 0.3619, 0.1669, 0.3459, 0.1577, 0.3619, 0.1485, 0.3459, 0.1577, 0.3459, 0.1392, 0.3619, 0.1485, 0.3619, 0.1485, 0.3459, 0.1392, 0.3619, 0.13, 0.3459, 0.1392, 0.3459, 0.1208, 0.3619, 0.13, 0.3619, 0.13, 0.3459, 0.1208, 0.3619, 0.1115, 0.3459, 0.1208, 0.3459, 0.1023, 0.3619, 0.1115, 0.3619, 0.1115, 0.3459, 0.1023, 0.3619, 0.09308, 0.3459, 0.1023, 0.3459, 0.08385, 0.3619, 0.09308, 0.3619, 0.09308, 0.3459, 0.08385, 0.3619, 0.07462, 0.3459, 0.08385, 0.3459, 0.06538, 0.3619, 0.07462, 0.3459, 0.1946, 0.3299, 0.1854, 0.3459, 0.1762, 0.3299, 0.1854, 0.3299, 0.1669, 0.3459, 0.1762, 0.3459, 0.1762, 0.3299, 0.1669, 0.3459, 0.1577, 0.3299, 0.1669, 0.3299, 0.1485, 0.3459, 0.1577, 0.3459, 0.1577, 0.3299, 0.1485, 0.3459, 0.1392, 0.3299, 0.1485, 0.3299, 0.13, 0.3459, 0.1392, 0.3459, 0.1392, 0.3299, 0.13, 0.3459, 0.1208, 0.3299, 0.13, 0.3299, 0.1115, 0.3459, 0.1208, 0.3459, 0.1208, 0.3299, 0.1115, 0.3459, 0.1023, 0.3299, 0.1115, 0.3299, 0.09308, 0.3459, 0.1023, 0.3459, 0.1023, 0.3299, 0.09308, 0.3459, 0.08385, 0.3299, 0.09308, 0.3299, 0.07462, 0.3459, 0.08385, 0.3459, 0.08385, 0.3299, 0.07462, 0.3459, 0.06538, 0.3299, 0.07462, 0.3299, 0.05615, 0.3459, 0.06538, 0.3299, 0.2038, 0.314, 0.1946, 0.3299, 0.1854, 0.314, 0.1946, 0.314, 0.1762, 0.3299, 0.1854, 0.3299, 0.1854, 0.314, 0.1762, 0.3299, 0.1669, 0.314, 0.1762, 0.314, 0.1577, 0.3299, 0.1669, 0.3299, 0.1669, 0.314, 0.1577, 0.3299, 0.1485, 0.314, 0.1577, 0.314, 0.1392, 0.3299, 0.1485, 0.3299, 0.1485, 0.314, 0.1392, 0.3299, 0.13, 0.314, 0.1392, 0.314, 0.1208, 0.3299, 0.13, 0.3299, 0.13, 0.314, 0.1208, 0.3299, 0.1115, 0.314, 0.1208, 0.314, 0.1023, 0.3299, 0.1115, 0.3299, 0.1115, 0.314, 0.1023, 0.3299, 0.09308, 0.314, 0.1023, 0.314, 0.08385, 0.3299, 0.09308, 0.3299, 0.09308, 0.314, 0.08385, 0.3299, 0.07462, 0.314, 0.08385, 0.314, 0.06538, 0.3299, 0.07462, 0.3299, 0.07462, 0.314, 0.06538, 0.3299, 0.05615, 0.314, 0.06538, 0.314, 0.04692, 0.3299, 0.05615, 0.314, 0.2131, 0.298, 0.2038, 0.314, 0.1946, 0.298, 0.2038, 0.298, 0.1854, 0.314, 0.1946, 0.314, 0.1946, 0.298, 0.1854, 0.314, 0.1762, 0.298, 0.1854, 0.298, 0.1669, 0.314, 0.1762, 0.314, 0.1762, 0.298, 0.1669, 0.314, 0.1577, 0.298, 0.1669, 0.298, 0.1485, 0.314, 0.1577, 0.314, 0.1577, 0.298, 0.1485, 0.314, 0.1392, 0.298, 0.1485, 0.298, 0.13, 0.314, 0.1392, 0.314, 0.1392, 0.298, 0.13, 0.314, 0.1208, 0.298, 0.13, 0.298, 0.1115, 0.314, 0.1208, 0.314, 0.1208, 0.298, 0.1115, 0.314, 0.1023, 0.298, 0.1115, 0.298, 0.09308, 0.314, 0.1023, 0.314, 0.1023, 0.298, 0.09308, 0.314, 0.08385, 0.298, 0.09308, 0.298, 0.07462, 0.314, 0.08385, 0.314, 0.08385, 0.298, 0.07462, 0.314, 0.06538, 0.298, 0.07462, 0.298, 0.05615, 0.314, 0.06538, 0.314, 0.06538, 0.298, 0.05615, 0.314, 0.04692, 0.298, 0.05615, 0.298, 0.03769, 0.314, 0.04692, 0.298, 0.2223, 0.282, 0.2131, 0.298, 0.2038, 0.282, 0.2131, 0.282, 0.1946, 0.298, 0.2038, 0.298, 0.2038, 0.282, 0.1946, 0.298, 0.1854, 0.282, 0.1946, 0.282, 0.1762, 0.298, 0.1854, 0.298, 0.1854, 0.282, 0.1762, 0.298, 0.1669, 0.282, 0.1762, 0.282, 0.1577, 0.298, 0.1669, 0.298, 0.1669, 0.282, 0.1577, 0.298, 0.1485, 0.282, 0.1577, 0.282, 0.1392, 0.298, 0.1485, 0.298, 0.1485, 0.282, 0.1392, 0.298, 0.13, 0.282, 0.1392, 0.282, 0.1208, 0.298, 0.13, 0.298, 0.13, 0.282, 0.1208, 0.298, 0.1115, 0.282, 0.1208, 0.282, 0.1023, 0.298, 0.1115, 0.298, 0.1115, 0.282, 0.1023, 0.298, 0.09308, 0.282, 0.1023, 0.282, 0.08385, 0.298, 0.09308, 0.298, 0.09308, 0.282, 0.08385, 0.298, 0.07462, 0.282, 0.08385, 0.282, 0.06538, 0.298, 0.07462, 0.298, 0.07462, 0.282, 0.06538, 0.298, 0.05615, 0.282, 0.06538, 0.282, 0.04692, 0.298, 0.05615, 0.298, 0.05615, 0.282, 0.04692, 0.298, 0.03769, 0.282, 0.04692, 0.282, 0.02846, 0.298, 0.03769, 0.282, 0.2315, 0.266, 0.2223, 0.282, 0.2131, 0.266, 0.2223, 0.266, 0.2038, 0.282, 0.2131, 0.282, 0.2131, 0.266, 0.2038, 0.282, 0.1946, 0.266, 0.2038, 0.266, 0.1854, 0.282, 0.1946, 0.282, 0.1946, 0.266, 0.1854, 0.282, 0.1762, 0.266, 0.1854, 0.266, 0.1669, 0.282, 0.1762, 0.282, 0.1762, 0.266, 0.1669, 0.282, 0.1577, 0.266, 0.1669, 0.266, 0.1485, 0.282, 0.1577, 0.282, 0.1577, 0.266, 0.1485, 0.282, 0.1392, 0.266, 0.1485, 0.266, 0.13, 0.282, 0.1392, 0.282, 0.1392, 0.266, 0.13, 0.282, 0.1208, 0.266, 0.13, 0.266, 0.1115, 0.282, 0.1208, 0.282, 0.1208, 0.266, 0.1115, 0.282, 0.1023, 0.266, 0.1115, 0.266, 0.09308, 0.282, 0.1023, 0.282, 0.1023, 0.266, 0.09308, 0.282, 0.08385, 0.266, 0.09308, 0.266, 0.07462, 0.282, 0.08385, 0.282, 0.08385, 0.266, 0.07462, 0.282, 0.06538, 0.266, 0.07462, 0.266, 0.05615, 0.282, 0.06538, 0.282, 0.06538, 0.266, 0.05615, 0.282, 0.04692, 0.266, 0.05615, 0.266, 0.03769, 0.282, 0.04692, 0.282, 0.04692, 0.266, 0.03769, 0.282, 0.02846, 0.266, 0.03769, 0.266, 0.01923, 0.282, 0.02846, 0.266, 0.2408, 0.25, 0.2315, 0.266, 0.2223, 0.25, 0.2315, 0.25, 0.2131, 0.266, 0.2223, 0.266, 0.2223, 0.25, 0.2131, 0.266, 0.2038, 0.25, 0.2131, 0.25, 0.1946, 0.266, 0.2038, 0.266, 0.2038, 0.25, 0.1946, 0.266, 0.1854, 0.25, 0.1946, 0.25, 0.1762, 0.266, 0.1854, 0.266, 0.1854, 0.25, 0.1762, 0.266, 0.1669, 0.25, 0.1762, 0.25, 0.1577, 0.266, 0.1669, 0.266, 0.1669, 0.25, 0.1577, 0.266, 0.1485, 0.25, 0.1577, 0.25, 0.1392, 0.266, 0.1485, 0.266, 0.1485, 0.25, 0.1392, 0.266, 0.13, 0.25, 0.1392, 0.25, 0.1208, 0.266, 0.13, 0.266, 0.13, 0.25, 0.1208, 0.266, 0.1115, 0.25, 0.1208, 0.25, 0.1023, 0.266, 0.1115, 0.266, 0.1115, 0.25, 0.1023, 0.266, 0.09308, 0.25, 0.1023, 0.25, 0.08385, 0.266, 0.09308, 0.266, 0.09308, 0.25, 0.08385, 0.266, 0.07462, 0.25, 0.08385, 0.25, 0.06538, 0.266, 0.07462, 0.266, 0.07462, 0.25, 0.06538, 0.266, 0.05615, 0.25, 0.06538, 0.25, 0.04692, 0.266, 0.05615, 0.266, 0.05615, 0.25, 0.04692, 0.266, 0.03769, 0.25, 0.04692, 0.25, 0.02846, 0.266, 0.03769, 0.266, 0.03769, 0.25, 0.02846, 0.266, 0.01923, 0.25, 0.02846, 0.25, 0.01, 0.266, 0.01923, 0.4419, 0.3608, 0.4578, 0.3515, 0.4578, 0.37, 0.4259, 0.3515, 0.4419, 0.3423, 0.4419, 0.3608, 0.4099, 0.3423, 0.4259, 0.3331, 0.4259, 0.3515, 0.3939, 0.3331, 0.4099, 0.3238, 0.4099, 0.3423, 0.3779, 0.3238, 0.3939, 0.3146, 0.3939, 0.3331, 0.3619, 0.3146, 0.3779, 0.3054, 0.3779, 0.3238, 0.3459, 0.3054, 0.3619, 0.2962, 0.3619, 0.3146, 0.3299, 0.2962, 0.3459, 0.2869, 0.3459, 0.3054, 0.314, 0.2869, 0.3299, 0.2777, 0.3299, 0.2962, 0.298, 0.2777, 0.314, 0.2685, 0.314, 0.2869, 0.282, 0.2685, 0.298, 0.2592, 0.298, 0.2777, 0.266, 0.2592, 0.282, 0.25, 0.282, 0.2685, 0.4419, 0.3608, 0.4419, 0.3423, 0.4578, 0.3515, 0.4419, 0.3423, 0.4578, 0.3331, 0.4578, 0.3515, 0.4259, 0.3515, 0.4259, 0.3331, 0.4419, 0.3423, 0.4259, 0.3331, 0.4419, 0.3238, 0.4419, 0.3423, 0.4419, 0.3423, 0.4419, 0.3238, 0.4578, 0.3331, 0.4419, 0.3238, 0.4578, 0.3146, 0.4578, 0.3331, 0.4099, 0.3423, 0.4099, 0.3238, 0.4259, 0.3331, 0.4099, 0.3238, 0.4259, 0.3146, 0.4259, 0.3331, 0.4259, 0.3331, 0.4259, 0.3146, 0.4419, 0.3238, 0.4259, 0.3146, 0.4419, 0.3054, 0.4419, 0.3238, 0.4419, 0.3238, 0.4419, 0.3054, 0.4578, 0.3146, 0.4419, 0.3054, 0.4578, 0.2962, 0.4578, 0.3146, 0.3939, 0.3331, 0.3939, 0.3146, 0.4099, 0.3238, 0.3939, 0.3146, 0.4099, 0.3054, 0.4099, 0.3238, 0.4099, 0.3238, 0.4099, 0.3054, 0.4259, 0.3146, 0.4099, 0.3054, 0.4259, 0.2962, 0.4259, 0.3146, 0.4259, 0.3146, 0.4259, 0.2962, 0.4419, 0.3054, 0.4259, 0.2962, 0.4419, 0.2869, 0.4419, 0.3054, 0.4419, 0.3054, 0.4419, 0.2869, 0.4578, 0.2962, 0.4419, 0.2869, 0.4578, 0.2777, 0.4578, 0.2962, 0.3779, 0.3238, 0.3779, 0.3054, 0.3939, 0.3146, 0.3779, 0.3054, 0.3939, 0.2962, 0.3939, 0.3146, 0.3939, 0.3146, 0.3939, 0.2962, 0.4099, 0.3054, 0.3939, 0.2962, 0.4099, 0.2869, 0.4099, 0.3054, 0.4099, 0.3054, 0.4099, 0.2869, 0.4259, 0.2962, 0.4099, 0.2869, 0.4259, 0.2777, 0.4259, 0.2962, 0.4259, 0.2962, 0.4259, 0.2777, 0.4419, 0.2869, 0.4259, 0.2777, 0.4419, 0.2685, 0.4419, 0.2869, 0.4419, 0.2869, 0.4419, 0.2685, 0.4578, 0.2777, 0.4419, 0.2685, 0.4578, 0.2592, 0.4578, 0.2777, 0.3619, 0.3146, 0.3619, 0.2962, 0.3779, 0.3054, 0.3619, 0.2962, 0.3779, 0.2869, 0.3779, 0.3054, 0.3779, 0.3054, 0.3779, 0.2869, 0.3939, 0.2962, 0.3779, 0.2869, 0.3939, 0.2777, 0.3939, 0.2962, 0.3939, 0.2962, 0.3939, 0.2777, 0.4099, 0.2869, 0.3939, 0.2777, 0.4099, 0.2685, 0.4099, 0.2869, 0.4099, 0.2869, 0.4099, 0.2685, 0.4259, 0.2777, 0.4099, 0.2685, 0.4259, 0.2592, 0.4259, 0.2777, 0.4259, 0.2777, 0.4259, 0.2592, 0.4419, 0.2685, 0.4259, 0.2592, 0.4419, 0.25, 0.4419, 0.2685, 0.4419, 0.2685, 0.4419, 0.25, 0.4578, 0.2592, 0.4419, 0.25, 0.4578, 0.2408, 0.4578, 0.2592, 0.3459, 0.3054, 0.3459, 0.2869, 0.3619, 0.2962, 0.3459, 0.2869, 0.3619, 0.2777, 0.3619, 0.2962, 0.3619, 0.2962, 0.3619, 0.2777, 0.3779, 0.2869, 0.3619, 0.2777, 0.3779, 0.2685, 0.3779, 0.2869, 0.3779, 0.2869, 0.3779, 0.2685, 0.3939, 0.2777, 0.3779, 0.2685, 0.3939, 0.2592, 0.3939, 0.2777, 0.3939, 0.2777, 0.3939, 0.2592, 0.4099, 0.2685, 0.3939, 0.2592, 0.4099, 0.25, 0.4099, 0.2685, 0.4099, 0.2685, 0.4099, 0.25, 0.4259, 0.2592, 0.4099, 0.25, 0.4259, 0.2408, 0.4259, 0.2592, 0.4259, 0.2592, 0.4259, 0.2408, 0.4419, 0.25, 0.4259, 0.2408, 0.4419, 0.2315, 0.4419, 0.25, 0.4419, 0.25, 0.4419, 0.2315, 0.4578, 0.2408, 0.4419, 0.2315, 0.4578, 0.2223, 0.4578, 0.2408, 0.3299, 0.2962, 0.3299, 0.2777, 0.3459, 0.2869, 0.3299, 0.2777, 0.3459, 0.2685, 0.3459, 0.2869, 0.3459, 0.2869, 0.3459, 0.2685, 0.3619, 0.2777, 0.3459, 0.2685, 0.3619, 0.2592, 0.3619, 0.2777, 0.3619, 0.2777, 0.3619, 0.2592, 0.3779, 0.2685, 0.3619, 0.2592, 0.3779, 0.25, 0.3779, 0.2685, 0.3779, 0.2685, 0.3779, 0.25, 0.3939, 0.2592, 0.3779, 0.25, 0.3939, 0.2408, 0.3939, 0.2592, 0.3939, 0.2592, 0.3939, 0.2408, 0.4099, 0.25, 0.3939, 0.2408, 0.4099, 0.2315, 0.4099, 0.25, 0.4099, 0.25, 0.4099, 0.2315, 0.4259, 0.2408, 0.4099, 0.2315, 0.4259, 0.2223, 0.4259, 0.2408, 0.4259, 0.2408, 0.4259, 0.2223, 0.4419, 0.2315, 0.4259, 0.2223, 0.4419, 0.2131, 0.4419, 0.2315, 0.4419, 0.2315, 0.4419, 0.2131, 0.4578, 0.2223, 0.4419, 0.2131, 0.4578, 0.2038, 0.4578, 0.2223, 0.314, 0.2869, 0.314, 0.2685, 0.3299, 0.2777, 0.314, 0.2685, 0.3299, 0.2592, 0.3299, 0.2777, 0.3299, 0.2777, 0.3299, 0.2592, 0.3459, 0.2685, 0.3299, 0.2592, 0.3459, 0.25, 0.3459, 0.2685, 0.3459, 0.2685, 0.3459, 0.25, 0.3619, 0.2592, 0.3459, 0.25, 0.3619, 0.2408, 0.3619, 0.2592, 0.3619, 0.2592, 0.3619, 0.2408, 0.3779, 0.25, 0.3619, 0.2408, 0.3779, 0.2315, 0.3779, 0.25, 0.3779, 0.25, 0.3779, 0.2315, 0.3939, 0.2408, 0.3779, 0.2315, 0.3939, 0.2223, 0.3939, 0.2408, 0.3939, 0.2408, 0.3939, 0.2223, 0.4099, 0.2315, 0.3939, 0.2223, 0.4099, 0.2131, 0.4099, 0.2315, 0.4099, 0.2315, 0.4099, 0.2131, 0.4259, 0.2223, 0.4099, 0.2131, 0.4259, 0.2038, 0.4259, 0.2223, 0.4259, 0.2223, 0.4259, 0.2038, 0.4419, 0.2131, 0.4259, 0.2038, 0.4419, 0.1946, 0.4419, 0.2131, 0.4419, 0.2131, 0.4419, 0.1946, 0.4578, 0.2038, 0.4419, 0.1946, 0.4578, 0.1854, 0.4578, 0.2038, 0.298, 0.2777, 0.298, 0.2592, 0.314, 0.2685, 0.298, 0.2592, 0.314, 0.25, 0.314, 0.2685, 0.314, 0.2685, 0.314, 0.25, 0.3299, 0.2592, 0.314, 0.25, 0.3299, 0.2408, 0.3299, 0.2592, 0.3299, 0.2592, 0.3299, 0.2408, 0.3459, 0.25, 0.3299, 0.2408, 0.3459, 0.2315, 0.3459, 0.25, 0.3459, 0.25, 0.3459, 0.2315, 0.3619, 0.2408, 0.3459, 0.2315, 0.3619, 0.2223, 0.3619, 0.2408, 0.3619, 0.2408, 0.3619, 0.2223, 0.3779, 0.2315, 0.3619, 0.2223, 0.3779, 0.2131, 0.3779, 0.2315, 0.3779, 0.2315, 0.3779, 0.2131, 0.3939, 0.2223, 0.3779, 0.2131, 0.3939, 0.2038, 0.3939, 0.2223, 0.3939, 0.2223, 0.3939, 0.2038, 0.4099, 0.2131, 0.3939, 0.2038, 0.4099, 0.1946, 0.4099, 0.2131, 0.4099, 0.2131, 0.4099, 0.1946, 0.4259, 0.2038, 0.4099, 0.1946, 0.4259, 0.1854, 0.4259, 0.2038, 0.4259, 0.2038, 0.4259, 0.1854, 0.4419, 0.1946, 0.4259, 0.1854, 0.4419, 0.1762, 0.4419, 0.1946, 0.4419, 0.1946, 0.4419, 0.1762, 0.4578, 0.1854, 0.4419, 0.1762, 0.4578, 0.1669, 0.4578, 0.1854, 0.282, 0.2685, 0.282, 0.25, 0.298, 0.2592, 0.282, 0.25, 0.298, 0.2408, 0.298, 0.2592, 0.298, 0.2592, 0.298, 0.2408, 0.314, 0.25, 0.298, 0.2408, 0.314, 0.2315, 0.314, 0.25, 0.314, 0.25, 0.314, 0.2315, 0.3299, 0.2408, 0.314, 0.2315, 0.3299, 0.2223, 0.3299, 0.2408, 0.3299, 0.2408, 0.3299, 0.2223, 0.3459, 0.2315, 0.3299, 0.2223, 0.3459, 0.2131, 0.3459, 0.2315, 0.3459, 0.2315, 0.3459, 0.2131, 0.3619, 0.2223, 0.3459, 0.2131, 0.3619, 0.2038, 0.3619, 0.2223, 0.3619, 0.2223, 0.3619, 0.2038, 0.3779, 0.2131, 0.3619, 0.2038, 0.3779, 0.1946, 0.3779, 0.2131, 0.3779, 0.2131, 0.3779, 0.1946, 0.3939, 0.2038, 0.3779, 0.1946, 0.3939, 0.1854, 0.3939, 0.2038, 0.3939, 0.2038, 0.3939, 0.1854, 0.4099, 0.1946, 0.3939, 0.1854, 0.4099, 0.1762, 0.4099, 0.1946, 0.4099, 0.1946, 0.4099, 0.1762, 0.4259, 0.1854, 0.4099, 0.1762, 0.4259, 0.1669, 0.4259, 0.1854, 0.4259, 0.1854, 0.4259, 0.1669, 0.4419, 0.1762, 0.4259, 0.1669, 0.4419, 0.1577, 0.4419, 0.1762, 0.4419, 0.1762, 0.4419, 0.1577, 0.4578, 0.1669, 0.4419, 0.1577, 0.4578, 0.1485, 0.4578, 0.1669, 0.266, 0.2592, 0.266, 0.2408, 0.282, 0.25, 0.266, 0.2408, 0.282, 0.2315, 0.282, 0.25, 0.282, 0.25, 0.282, 0.2315, 0.298, 0.2408, 0.282, 0.2315, 0.298, 0.2223, 0.298, 0.2408, 0.298, 0.2408, 0.298, 0.2223, 0.314, 0.2315, 0.298, 0.2223, 0.314, 0.2131, 0.314, 0.2315, 0.314, 0.2315, 0.314, 0.2131, 0.3299, 0.2223, 0.314, 0.2131, 0.3299, 0.2038, 0.3299, 0.2223, 0.3299, 0.2223, 0.3299, 0.2038, 0.3459, 0.2131, 0.3299, 0.2038, 0.3459, 0.1946, 0.3459, 0.2131, 0.3459, 0.2131, 0.3459, 0.1946, 0.3619, 0.2038, 0.3459, 0.1946, 0.3619, 0.1854, 0.3619, 0.2038, 0.3619, 0.2038, 0.3619, 0.1854, 0.3779, 0.1946, 0.3619, 0.1854, 0.3779, 0.1762, 0.3779, 0.1946, 0.3779, 0.1946, 0.3779, 0.1762, 0.3939, 0.1854, 0.3779, 0.1762, 0.3939, 0.1669, 0.3939, 0.1854, 0.3939, 0.1854, 0.3939, 0.1669, 0.4099, 0.1762, 0.3939, 0.1669, 0.4099, 0.1577, 0.4099, 0.1762, 0.4099, 0.1762, 0.4099, 0.1577, 0.4259, 0.1669, 0.4099, 0.1577, 0.4259, 0.1485, 0.4259, 0.1669, 0.4259, 0.1669, 0.4259, 0.1485, 0.4419, 0.1577, 0.4259, 0.1485, 0.4419, 0.1392, 0.4419, 0.1577, 0.4419, 0.1577, 0.4419, 0.1392, 0.4578, 0.1485, 0.4419, 0.1392, 0.4578, 0.13, 0.4578, 0.1485, 0.25, 0.4715, 0.266, 0.4808, 0.25, 0.49, 0.25, 0.4531, 0.266, 0.4623, 0.25, 0.4715, 0.25, 0.4346, 0.266, 0.4438, 0.25, 0.4531, 0.25, 0.4162, 0.266, 0.4254, 0.25, 0.4346, 0.25, 0.3977, 0.266, 0.4069, 0.25, 0.4162, 0.25, 0.3792, 0.266, 0.3885, 0.25, 0.3977, 0.25, 0.3608, 0.266, 0.37, 0.25, 0.3792, 0.25, 0.3423, 0.266, 0.3515, 0.25, 0.3608, 0.25, 0.3238, 0.266, 0.3331, 0.25, 0.3423, 0.25, 0.3054, 0.266, 0.3146, 0.25, 0.3238, 0.25, 0.2869, 0.266, 0.2962, 0.25, 0.3054, 0.25, 0.2685, 0.266, 0.2777, 0.25, 0.2869, 0.25, 0.4715, 0.266, 0.4623, 0.266, 0.4808, 0.266, 0.4623, 0.282, 0.4715, 0.266, 0.4808, 0.25, 0.4531, 0.266, 0.4438, 0.266, 0.4623, 0.266, 0.4438, 0.282, 0.4531, 0.266, 0.4623, 0.266, 0.4623, 0.282, 0.4531, 0.282, 0.4715, 0.282, 0.4531, 0.298, 0.4623, 0.282, 0.4715, 0.25, 0.4346, 0.266, 0.4254, 0.266, 0.4438, 0.266, 0.4254, 0.282, 0.4346, 0.266, 0.4438, 0.266, 0.4438, 0.282, 0.4346, 0.282, 0.4531, 0.282, 0.4346, 0.298, 0.4438, 0.282, 0.4531, 0.282, 0.4531, 0.298, 0.4438, 0.298, 0.4623, 0.298, 0.4438, 0.314, 0.4531, 0.298, 0.4623, 0.25, 0.4162, 0.266, 0.4069, 0.266, 0.4254, 0.266, 0.4069, 0.282, 0.4162, 0.266, 0.4254, 0.266, 0.4254, 0.282, 0.4162, 0.282, 0.4346, 0.282, 0.4162, 0.298, 0.4254, 0.282, 0.4346, 0.282, 0.4346, 0.298, 0.4254, 0.298, 0.4438, 0.298, 0.4254, 0.314, 0.4346, 0.298, 0.4438, 0.298, 0.4438, 0.314, 0.4346, 0.314, 0.4531, 0.314, 0.4346, 0.3299, 0.4438, 0.314, 0.4531, 0.25, 0.3977, 0.266, 0.3885, 0.266, 0.4069, 0.266, 0.3885, 0.282, 0.3977, 0.266, 0.4069, 0.266, 0.4069, 0.282, 0.3977, 0.282, 0.4162, 0.282, 0.3977, 0.298, 0.4069, 0.282, 0.4162, 0.282, 0.4162, 0.298, 0.4069, 0.298, 0.4254, 0.298, 0.4069, 0.314, 0.4162, 0.298, 0.4254, 0.298, 0.4254, 0.314, 0.4162, 0.314, 0.4346, 0.314, 0.4162, 0.3299, 0.4254, 0.314, 0.4346, 0.314, 0.4346, 0.3299, 0.4254, 0.3299, 0.4438, 0.3299, 0.4254, 0.3459, 0.4346, 0.3299, 0.4438, 0.25, 0.3792, 0.266, 0.37, 0.266, 0.3885, 0.266, 0.37, 0.282, 0.3792, 0.266, 0.3885, 0.266, 0.3885, 0.282, 0.3792, 0.282, 0.3977, 0.282, 0.3792, 0.298, 0.3885, 0.282, 0.3977, 0.282, 0.3977, 0.298, 0.3885, 0.298, 0.4069, 0.298, 0.3885, 0.314, 0.3977, 0.298, 0.4069, 0.298, 0.4069, 0.314, 0.3977, 0.314, 0.4162, 0.314, 0.3977, 0.3299, 0.4069, 0.314, 0.4162, 0.314, 0.4162, 0.3299, 0.4069, 0.3299, 0.4254, 0.3299, 0.4069, 0.3459, 0.4162, 0.3299, 0.4254, 0.3299, 0.4254, 0.3459, 0.4162, 0.3459, 0.4346, 0.3459, 0.4162, 0.3619, 0.4254, 0.3459, 0.4346, 0.25, 0.3608, 0.266, 0.3515, 0.266, 0.37, 0.266, 0.3515, 0.282, 0.3608, 0.266, 0.37, 0.266, 0.37, 0.282, 0.3608, 0.282, 0.3792, 0.282, 0.3608, 0.298, 0.37, 0.282, 0.3792, 0.282, 0.3792, 0.298, 0.37, 0.298, 0.3885, 0.298, 0.37, 0.314, 0.3792, 0.298, 0.3885, 0.298, 0.3885, 0.314, 0.3792, 0.314, 0.3977, 0.314, 0.3792, 0.3299, 0.3885, 0.314, 0.3977, 0.314, 0.3977, 0.3299, 0.3885, 0.3299, 0.4069, 0.3299, 0.3885, 0.3459, 0.3977, 0.3299, 0.4069, 0.3299, 0.4069, 0.3459, 0.3977, 0.3459, 0.4162, 0.3459, 0.3977, 0.3619, 0.4069, 0.3459, 0.4162, 0.3459, 0.4162, 0.3619, 0.4069, 0.3619, 0.4254, 0.3619, 0.4069, 0.3779, 0.4162, 0.3619, 0.4254, 0.25, 0.3423, 0.266, 0.3331, 0.266, 0.3515, 0.266, 0.3331, 0.282, 0.3423, 0.266, 0.3515, 0.266, 0.3515, 0.282, 0.3423, 0.282, 0.3608, 0.282, 0.3423, 0.298, 0.3515, 0.282, 0.3608, 0.282, 0.3608, 0.298, 0.3515, 0.298, 0.37, 0.298, 0.3515, 0.314, 0.3608, 0.298, 0.37, 0.298, 0.37, 0.314, 0.3608, 0.314, 0.3792, 0.314, 0.3608, 0.3299, 0.37, 0.314, 0.3792, 0.314, 0.3792, 0.3299, 0.37, 0.3299, 0.3885, 0.3299, 0.37, 0.3459, 0.3792, 0.3299, 0.3885, 0.3299, 0.3885, 0.3459, 0.3792, 0.3459, 0.3977, 0.3459, 0.3792, 0.3619, 0.3885, 0.3459, 0.3977, 0.3459, 0.3977, 0.3619, 0.3885, 0.3619, 0.4069, 0.3619, 0.3885, 0.3779, 0.3977, 0.3619, 0.4069, 0.3619, 0.4069, 0.3779, 0.3977, 0.3779, 0.4162, 0.3779, 0.3977, 0.3939, 0.4069, 0.3779, 0.4162, 0.25, 0.3238, 0.266, 0.3146, 0.266, 0.3331, 0.266, 0.3146, 0.282, 0.3238, 0.266, 0.3331, 0.266, 0.3331, 0.282, 0.3238, 0.282, 0.3423, 0.282, 0.3238, 0.298, 0.3331, 0.282, 0.3423, 0.282, 0.3423, 0.298, 0.3331, 0.298, 0.3515, 0.298, 0.3331, 0.314, 0.3423, 0.298, 0.3515, 0.298, 0.3515, 0.314, 0.3423, 0.314, 0.3608, 0.314, 0.3423, 0.3299, 0.3515, 0.314, 0.3608, 0.314, 0.3608, 0.3299, 0.3515, 0.3299, 0.37, 0.3299, 0.3515, 0.3459, 0.3608, 0.3299, 0.37, 0.3299, 0.37, 0.3459, 0.3608, 0.3459, 0.3792, 0.3459, 0.3608, 0.3619, 0.37, 0.3459, 0.3792, 0.3459, 0.3792, 0.3619, 0.37, 0.3619, 0.3885, 0.3619, 0.37, 0.3779, 0.3792, 0.3619, 0.3885, 0.3619, 0.3885, 0.3779, 0.3792, 0.3779, 0.3977, 0.3779, 0.3792, 0.3939, 0.3885, 0.3779, 0.3977, 0.3779, 0.3977, 0.3939, 0.3885, 0.3939, 0.4069, 0.3939, 0.3885, 0.4099, 0.3977, 0.3939, 0.4069, 0.25, 0.3054, 0.266, 0.2962, 0.266, 0.3146, 0.266, 0.2962, 0.282, 0.3054, 0.266, 0.3146, 0.266, 0.3146, 0.282, 0.3054, 0.282, 0.3238, 0.282, 0.3054, 0.298, 0.3146, 0.282, 0.3238, 0.282, 0.3238, 0.298, 0.3146, 0.298, 0.3331, 0.298, 0.3146, 0.314, 0.3238, 0.298, 0.3331, 0.298, 0.3331, 0.314, 0.3238, 0.314, 0.3423, 0.314, 0.3238, 0.3299, 0.3331, 0.314, 0.3423, 0.314, 0.3423, 0.3299, 0.3331, 0.3299, 0.3515, 0.3299, 0.3331, 0.3459, 0.3423, 0.3299, 0.3515, 0.3299, 0.3515, 0.3459, 0.3423, 0.3459, 0.3608, 0.3459, 0.3423, 0.3619, 0.3515, 0.3459, 0.3608, 0.3459, 0.3608, 0.3619, 0.3515, 0.3619, 0.37, 0.3619, 0.3515, 0.3779, 0.3608, 0.3619, 0.37, 0.3619, 0.37, 0.3779, 0.3608, 0.3779, 0.3792, 0.3779, 0.3608, 0.3939, 0.37, 0.3779, 0.3792, 0.3779, 0.3792, 0.3939, 0.37, 0.3939, 0.3885, 0.3939, 0.37, 0.4099, 0.3792, 0.3939, 0.3885, 0.3939, 0.3885, 0.4099, 0.3792, 0.4099, 0.3977, 0.4099, 0.3792, 0.4259, 0.3885, 0.4099, 0.3977, 0.25, 0.2869, 0.266, 0.2777, 0.266, 0.2962, 0.266, 0.2777, 0.282, 0.2869, 0.266, 0.2962, 0.266, 0.2962, 0.282, 0.2869, 0.282, 0.3054, 0.282, 0.2869, 0.298, 0.2962, 0.282, 0.3054, 0.282, 0.3054, 0.298, 0.2962, 0.298, 0.3146, 0.298, 0.2962, 0.314, 0.3054, 0.298, 0.3146, 0.298, 0.3146, 0.314, 0.3054, 0.314, 0.3238, 0.314, 0.3054, 0.3299, 0.3146, 0.314, 0.3238, 0.314, 0.3238, 0.3299, 0.3146, 0.3299, 0.3331, 0.3299, 0.3146, 0.3459, 0.3238, 0.3299, 0.3331, 0.3299, 0.3331, 0.3459, 0.3238, 0.3459, 0.3423, 0.3459, 0.3238, 0.3619, 0.3331, 0.3459, 0.3423, 0.3459, 0.3423, 0.3619, 0.3331, 0.3619, 0.3515, 0.3619, 0.3331, 0.3779, 0.3423, 0.3619, 0.3515, 0.3619, 0.3515, 0.3779, 0.3423, 0.3779, 0.3608, 0.3779, 0.3423, 0.3939, 0.3515, 0.3779, 0.3608, 0.3779, 0.3608, 0.3939, 0.3515, 0.3939, 0.37, 0.3939, 0.3515, 0.4099, 0.3608, 0.3939, 0.37, 0.3939, 0.37, 0.4099, 0.3608, 0.4099, 0.3792, 0.4099, 0.3608, 0.4259, 0.37, 0.4099, 0.3792, 0.4099, 0.3792, 0.4259, 0.37, 0.4259, 0.3885, 0.4259, 0.37, 0.4419, 0.3792, 0.4259, 0.3885, 0.25, 0.2685, 0.266, 0.2592, 0.266, 0.2777, 0.266, 0.2592, 0.282, 0.2685, 0.266, 0.2777, 0.266, 0.2777, 0.282, 0.2685, 0.282, 0.2869, 0.282, 0.2685, 0.298, 0.2777, 0.282, 0.2869, 0.282, 0.2869, 0.298, 0.2777, 0.298, 0.2962, 0.298, 0.2777, 0.314, 0.2869, 0.298, 0.2962, 0.298, 0.2962, 0.314, 0.2869, 0.314, 0.3054, 0.314, 0.2869, 0.3299, 0.2962, 0.314, 0.3054, 0.314, 0.3054, 0.3299, 0.2962, 0.3299, 0.3146, 0.3299, 0.2962, 0.3459, 0.3054, 0.3299, 0.3146, 0.3299, 0.3146, 0.3459, 0.3054, 0.3459, 0.3238, 0.3459, 0.3054, 0.3619, 0.3146, 0.3459, 0.3238, 0.3459, 0.3238, 0.3619, 0.3146, 0.3619, 0.3331, 0.3619, 0.3146, 0.3779, 0.3238, 0.3619, 0.3331, 0.3619, 0.3331, 0.3779, 0.3238, 0.3779, 0.3423, 0.3779, 0.3238, 0.3939, 0.3331, 0.3779, 0.3423, 0.3779, 0.3423, 0.3939, 0.3331, 0.3939, 0.3515, 0.3939, 0.3331, 0.4099, 0.3423, 0.3939, 0.3515, 0.3939, 0.3515, 0.4099, 0.3423, 0.4099, 0.3608, 0.4099, 0.3423, 0.4259, 0.3515, 0.4099, 0.3608, 0.4099, 0.3608, 0.4259, 0.3515, 0.4259, 0.37, 0.4259, 0.3515, 0.4419, 0.3608, 0.4259, 0.37, 0.4259, 0.37, 0.4419, 0.3608, 0.4419, 0.3792, 0.4419, 0.3608, 0.4578, 0.37, 0.4419, 0.3792])
me_cylinder_002.update()

# ---- objects
ob_cylinder = bpy.data.objects.new('Cylinder', me_cylinder)
ob_cylinder_001 = bpy.data.objects.new('Cylinder.001', me_cylinder_002)

# ---- transforms, parenting, visibility, modifiers, constraints
ob_cylinder.location = (0.0, 0.0, 0.0)
_m = ob_cylinder.modifiers.new('Bevel', 'BEVEL')
_m.width = 2.0
_m.width_pct = 2.0
_m.offset_type = 'PERCENT'
ob_cylinder_001.location = (0.0, 0.0, 0.5)
_m = ob_cylinder_001.modifiers.new('Wave', 'WAVE')
_m.use_x = False
_m.use_normal = True
_m.use_normal_x = False
_m.use_normal_y = False
_m.speed = 0.02465
_m.height = 0.1
_m.width = 0.25
_m.narrowness = 4.0

# ---- collection membership
col_collection.objects.link(ob_cylinder)
col_collection.objects.link(ob_cylinder_001)

# ---- scene / render settings (as saved in the file)
scene.frame_start = 1; scene.frame_end = 250; scene.frame_set(51)
scene.render.engine = 'BLENDER_EEVEE_NEXT'
scene.cycles.sampling_pattern = 'TABULATED_SOBOL'
scene.cycles.use_light_tree = False
scene.view_settings.view_transform = 'Filmic'
bpy.context.view_layer.update()

# ---- added for rendering (the .blend has no active camera and no usable light): camera, sun
cam_auto = bpy.data.cameras.new('AutoCamera')
cam_auto.lens = 50.0
cam_auto.sensor_width = 36.0
cam_auto.clip_end = 1000.0
ob_auto_camera = bpy.data.objects.new('AutoCamera', cam_auto)
scene.collection.objects.link(ob_auto_camera)
ob_auto_camera.location = (2.63827, -3.16592, 2.14235)
ob_auto_camera.rotation_euler = (1.09748, -7.21219e-08, 0.694738)
scene.camera = ob_auto_camera
light_auto_sun = bpy.data.lights.new('AutoSun', 'SUN')
light_auto_sun.energy = 3.0
light_auto_sun.angle = 0.0523599
ob_auto_sun = bpy.data.objects.new('AutoSun', light_auto_sun)
scene.collection.objects.link(ob_auto_sun)
ob_auto_sun.rotation_euler = (0.872665, 0.174533, 0.523599)
bpy.context.view_layer.update()
